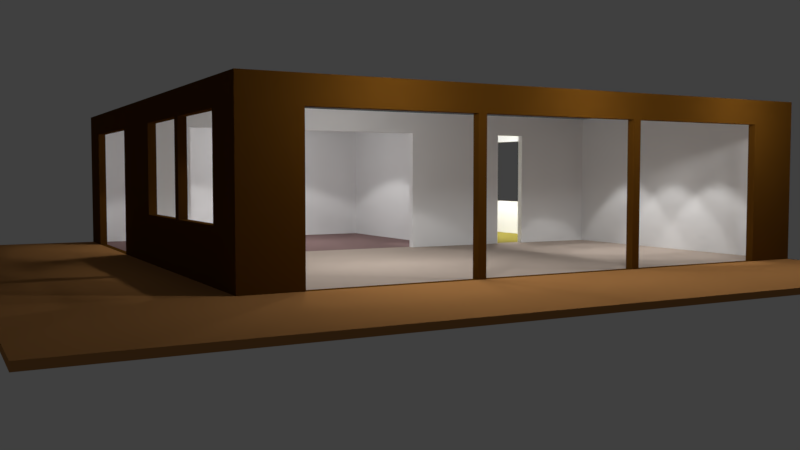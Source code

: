 # Source: house.blend  (saved by Blender 2.79.0; exported with 4.5.12 LTS)
import bpy
from mathutils import Matrix  # noqa: F401  (used for matrix-valued properties, if any)

bpy.ops.wm.read_factory_settings(use_empty=True)
scene = bpy.context.scene
scene.name = 'Scene'

# ---- collections
col_collection_1 = bpy.data.collections.new('Collection 1'); scene.collection.children.link(col_collection_1)

# ---- materials (node trees are filled in below, after node groups)
mat_sueloext = bpy.data.materials.new('SueloExt')
mat_sueloext.alpha_threshold = 0.0
mat_sueloext.use_transparent_shadow = False
mat_sueloext.diffuse_color = (0.4109, 0.1931, 0.06332, 1.0)
mat_sueloext.roughness = 0.5
mat_sueloext.specular_intensity = 0.04167
mat_fachada = bpy.data.materials.new('Fachada')
mat_fachada.alpha_threshold = 0.0
mat_fachada.use_transparent_shadow = False
mat_fachada.diffuse_color = (0.09084, 0.03572, 0.003894, 1.0)
mat_fachada.roughness = 0.5
mat_fachada.line_color = (0.0, 0.0, 0.0, 1.0)
mat_salon = bpy.data.materials.new('Salon')
mat_salon.alpha_threshold = 0.0
mat_salon.use_transparent_shadow = False
mat_salon.roughness = 0.5
mat_salon.specular_intensity = 0.0
mat_bodega = bpy.data.materials.new('Bodega')
mat_bodega.alpha_threshold = 0.0
mat_bodega.use_transparent_shadow = False
mat_bodega.roughness = 0.5
mat_cocina = bpy.data.materials.new('Cocina')
mat_cocina.alpha_threshold = 0.0
mat_cocina.use_transparent_shadow = False
mat_cocina.roughness = 0.5
mat_wc = bpy.data.materials.new('WC')
mat_wc.alpha_threshold = 0.0
mat_wc.use_transparent_shadow = False
mat_wc.roughness = 0.5
mat_suelosalon = bpy.data.materials.new('SueloSalon')
mat_suelosalon.alpha_threshold = 0.0
mat_suelosalon.use_transparent_shadow = False
mat_suelosalon.diffuse_color = (0.4292, 0.3542, 0.3005, 1.0)
mat_suelosalon.roughness = 0.5
mat_suelobodega = bpy.data.materials.new('SueloBodega')
mat_suelobodega.alpha_threshold = 0.0
mat_suelobodega.use_transparent_shadow = False
mat_suelobodega.diffuse_color = (0.233, 0.1543, 0.1493, 1.0)
mat_suelobodega.roughness = 0.5
mat_suelococina = bpy.data.materials.new('SueloCocina')
mat_suelococina.alpha_threshold = 0.0
mat_suelococina.use_transparent_shadow = False
mat_suelococina.diffuse_color = (0.3506, 0.2973, 0.06714, 1.0)
mat_suelococina.roughness = 0.5
mat_suelowc = bpy.data.materials.new('SueloWC')
mat_suelowc.alpha_threshold = 0.0
mat_suelowc.use_transparent_shadow = False
mat_suelowc.roughness = 0.5

# ---- material node trees

# ---- world
world_world = bpy.data.worlds.new('World'); scene.world = world_world
world_world.color = (0.05088, 0.05088, 0.05088)
world_world.use_sun_shadow = False
world_world.sun_shadow_jitter_overblur = 0.0
world_world.cycles.sampling_method = 'MANUAL'

# ---- cameras
cam_camera = bpy.data.cameras.new('Camera')
cam_camera.clip_end = 100.0
cam_camera.lens = 35.0
cam_camera.sensor_width = 32.0
cam_camera.sensor_height = 18.0
cam_camera.ortho_scale = 7.314
cam_camera.dof.focus_distance = 0.0
cam_camera.dof.aperture_fstop = 128.0

# ---- lights
light_point_002 = bpy.data.lights.new('Point.002', 'POINT')
light_point_002.transmission_factor = 0.0
light_point_002.energy = 100.0
light_point_002.shadow_buffer_clip_start = 0.5
light_point_002.shadow_soft_size = 0.1
light_point_002.shadow_maximum_resolution = 0.006
light_point_002.use_absolute_resolution = True
light_point_001 = bpy.data.lights.new('Point.001', 'POINT')
light_point_001.transmission_factor = 0.0
light_point_001.energy = 100.0
light_point_001.shadow_buffer_clip_start = 0.5
light_point_001.shadow_soft_size = 0.1
light_point_001.shadow_maximum_resolution = 0.006
light_point_001.use_absolute_resolution = True
light_point = bpy.data.lights.new('Point', 'POINT')
light_point.transmission_factor = 0.0
light_point.energy = 100.0
light_point.shadow_buffer_clip_start = 0.5
light_point.shadow_soft_size = 0.1
light_point.shadow_maximum_resolution = 0.006
light_point.use_absolute_resolution = True
light_lamp_013 = bpy.data.lights.new('Lamp.013', 'POINT')
light_lamp_013.transmission_factor = 0.0
light_lamp_013.cutoff_distance = 30.0
light_lamp_013.energy = 100.0
light_lamp_013.shadow_buffer_clip_start = 1.001
light_lamp_013.shadow_soft_size = 0.1
light_lamp_013.shadow_maximum_resolution = 0.006
light_lamp_013.use_absolute_resolution = True
light_lamp_012 = bpy.data.lights.new('Lamp.012', 'POINT')
light_lamp_012.transmission_factor = 0.0
light_lamp_012.cutoff_distance = 30.0
light_lamp_012.energy = 100.0
light_lamp_012.shadow_buffer_clip_start = 1.001
light_lamp_012.shadow_soft_size = 0.1
light_lamp_012.shadow_maximum_resolution = 0.006
light_lamp_012.use_absolute_resolution = True
light_lamp_011 = bpy.data.lights.new('Lamp.011', 'POINT')
light_lamp_011.transmission_factor = 0.0
light_lamp_011.cutoff_distance = 30.0
light_lamp_011.energy = 100.0
light_lamp_011.shadow_buffer_clip_start = 1.001
light_lamp_011.shadow_soft_size = 0.1
light_lamp_011.shadow_maximum_resolution = 0.006
light_lamp_011.use_absolute_resolution = True
light_lamp_010 = bpy.data.lights.new('Lamp.010', 'SPOT')
light_lamp_010.transmission_factor = 0.0
light_lamp_010.cutoff_distance = 30.0
light_lamp_010.energy = 100.0
light_lamp_010.shadow_buffer_clip_start = 1.001
light_lamp_010.shadow_soft_size = 0.1
light_lamp_010.shadow_maximum_resolution = 0.006
light_lamp_010.use_absolute_resolution = True
light_lamp_010.spot_size = 1.309
light_lamp_009 = bpy.data.lights.new('Lamp.009', 'SPOT')
light_lamp_009.transmission_factor = 0.0
light_lamp_009.cutoff_distance = 30.0
light_lamp_009.energy = 100.0
light_lamp_009.shadow_buffer_clip_start = 1.001
light_lamp_009.shadow_soft_size = 0.1
light_lamp_009.shadow_maximum_resolution = 0.006
light_lamp_009.use_absolute_resolution = True
light_lamp_009.spot_size = 2.094
light_lamp_008 = bpy.data.lights.new('Lamp.008', 'SPOT')
light_lamp_008.transmission_factor = 0.0
light_lamp_008.cutoff_distance = 30.0
light_lamp_008.energy = 100.0
light_lamp_008.shadow_buffer_clip_start = 1.001
light_lamp_008.shadow_soft_size = 0.1
light_lamp_008.shadow_maximum_resolution = 0.006
light_lamp_008.use_absolute_resolution = True
light_lamp_008.spot_size = 2.094
light_lamp_007 = bpy.data.lights.new('Lamp.007', 'SPOT')
light_lamp_007.transmission_factor = 0.0
light_lamp_007.cutoff_distance = 30.0
light_lamp_007.energy = 100.0
light_lamp_007.shadow_buffer_clip_start = 1.001
light_lamp_007.shadow_soft_size = 0.1
light_lamp_007.shadow_maximum_resolution = 0.006
light_lamp_007.use_absolute_resolution = True
light_lamp_007.spot_size = 2.094
light_lamp_006 = bpy.data.lights.new('Lamp.006', 'SPOT')
light_lamp_006.transmission_factor = 0.0
light_lamp_006.cutoff_distance = 30.0
light_lamp_006.energy = 100.0
light_lamp_006.shadow_buffer_clip_start = 1.001
light_lamp_006.shadow_soft_size = 0.1
light_lamp_006.shadow_maximum_resolution = 0.006
light_lamp_006.use_absolute_resolution = True
light_lamp_006.spot_size = 2.094
light_lamp_005 = bpy.data.lights.new('Lamp.005', 'SPOT')
light_lamp_005.transmission_factor = 0.0
light_lamp_005.cutoff_distance = 30.0
light_lamp_005.energy = 100.0
light_lamp_005.shadow_buffer_clip_start = 1.001
light_lamp_005.shadow_soft_size = 0.1
light_lamp_005.shadow_maximum_resolution = 0.006
light_lamp_005.use_absolute_resolution = True
light_lamp_005.spot_size = 2.094
light_lamp_004 = bpy.data.lights.new('Lamp.004', 'SPOT')
light_lamp_004.transmission_factor = 0.0
light_lamp_004.cutoff_distance = 30.0
light_lamp_004.energy = 100.0
light_lamp_004.shadow_buffer_clip_start = 1.001
light_lamp_004.shadow_soft_size = 0.1
light_lamp_004.shadow_maximum_resolution = 0.006
light_lamp_004.use_absolute_resolution = True
light_lamp_004.spot_size = 1.309
light_lamp_003 = bpy.data.lights.new('Lamp.003', 'SPOT')
light_lamp_003.transmission_factor = 0.0
light_lamp_003.cutoff_distance = 30.0
light_lamp_003.energy = 100.0
light_lamp_003.shadow_buffer_clip_start = 1.001
light_lamp_003.shadow_soft_size = 0.1
light_lamp_003.shadow_maximum_resolution = 0.006
light_lamp_003.use_absolute_resolution = True
light_lamp_003.spot_size = 1.309
light_lamp_002 = bpy.data.lights.new('Lamp.002', 'SPOT')
light_lamp_002.transmission_factor = 0.0
light_lamp_002.cutoff_distance = 30.0
light_lamp_002.energy = 100.0
light_lamp_002.shadow_buffer_clip_start = 1.001
light_lamp_002.shadow_soft_size = 0.1
light_lamp_002.shadow_maximum_resolution = 0.006
light_lamp_002.use_absolute_resolution = True
light_lamp_002.spot_size = 1.309
light_lamp_001 = bpy.data.lights.new('Lamp.001', 'SPOT')
light_lamp_001.transmission_factor = 0.0
light_lamp_001.cutoff_distance = 30.0
light_lamp_001.energy = 100.0
light_lamp_001.shadow_buffer_clip_start = 1.001
light_lamp_001.shadow_soft_size = 0.1
light_lamp_001.shadow_maximum_resolution = 0.006
light_lamp_001.use_absolute_resolution = True
light_lamp_001.spot_size = 2.094
light_lamp = bpy.data.lights.new('Lamp', 'SPOT')
light_lamp.transmission_factor = 0.0
light_lamp.cutoff_distance = 30.0
light_lamp.energy = 100.0
light_lamp.shadow_buffer_clip_start = 1.001
light_lamp.shadow_soft_size = 0.1
light_lamp.shadow_maximum_resolution = 0.006
light_lamp.use_absolute_resolution = True
light_lamp.spot_size = 2.094

# ---- meshes
me_plane = bpy.data.meshes.new('Plane')
me_plane.from_pydata([(-7.0, -7.0, 0.0), (7.0, -7.0, 0.0), (-7.0, 7.0, 0.0), (7.0, 7.0, 0.0), (-7.0, 7.0, 0.1), (-7.0, -7.0, 0.1), (7.0, -7.0, 0.1), (7.0, 7.0, 0.1), (-7.0, 6.0, 0.0), (-7.0, 5.0, 0.0), (-7.0, 4.2, 0.0), (-7.0, 3.0, 0.0), (-7.0, 2.0, 0.0), (-7.0, 1.0, 0.0), (-7.0, 0.0, 0.0), (-7.0, -1.0, 0.0), (-7.0, -2.0, 0.0), (-7.0, -3.0, 0.0), (-7.0, -4.0, 0.0), (-7.0, -5.0, 0.0), (-7.0, -6.0, 0.0), (7.0, -6.0, 0.0), (7.0, -5.0, 0.0), (7.0, -4.0, 0.0), (7.0, -3.0, 0.0), (7.0, -2.0, 0.0), (7.0, -1.0, 0.0), (7.0, 0.0, 0.0), (7.0, 1.0, 0.0), (7.0, 2.0, 0.0), (7.0, 3.0, 0.0), (7.0, 4.2, 0.0), (7.0, 5.0, 0.0), (7.0, 6.0, 0.0), (-7.0, 6.0, 0.1), (-7.0, 5.0, 0.1), (-7.0, 4.2, 0.1), (-7.0, 3.0, 0.1), (-7.0, 2.0, 0.1), (-7.0, 1.0, 0.1), (-7.0, 0.0, 0.1), (-7.0, -1.0, 0.1), (-7.0, -2.0, 0.1), (-7.0, -3.0, 0.1), (-7.0, -4.0, 0.1), (-7.0, -5.0, 0.1), (-7.0, -6.0, 0.1), (7.0, -6.0, 0.1), (7.0, -5.0, 0.1), (7.0, -4.0, 0.1), (7.0, -3.0, 0.1), (7.0, -2.0, 0.1), (7.0, -1.0, 0.1), (7.0, 0.0, 0.1), (7.0, 1.0, 0.1), (7.0, 2.0, 0.1), (7.0, 3.0, 0.1), (7.0, 4.2, 0.1), (7.0, 5.0, 0.1), (7.0, 6.0, 0.1), (-6.0, -7.0, 0.0), (-5.0, -7.0, 0.0), (-4.0, -7.0, 0.0), (-3.0, -7.0, 0.0), (-2.0, -7.0, 0.0), (-1.0, -7.0, 0.0), (0.0, -7.0, 0.0), (1.0, -7.0, 0.0), (2.0, -7.0, 0.0), (3.0, -7.0, 0.0), (4.0, -7.0, 0.0), (5.0, -7.0, 0.0), (6.0, -7.0, 0.0), (6.0, 7.0, 0.0), (5.0, 7.0, 0.0), (4.0, 7.0, 0.0), (3.0, 7.0, 0.0), (2.0, 7.0, 0.0), (1.0, 7.0, 0.0), (0.0, 7.0, 0.0), (-1.0, 7.0, 0.0), (-2.0, 7.0, 0.0), (-3.0, 7.0, 0.0), (-4.0, 7.0, 0.0), (-5.0, 7.0, 0.0), (-6.0, 7.0, 0.0), (-6.0, -7.0, 0.1), (-5.0, -7.0, 0.1), (-4.0, -7.0, 0.1), (-3.0, -7.0, 0.1), (-2.0, -7.0, 0.1), (-1.0, -7.0, 0.1), (0.0, -7.0, 0.1), (1.0, -7.0, 0.1), (2.0, -7.0, 0.1), (3.0, -7.0, 0.1), (4.0, -7.0, 0.1), (5.0, -7.0, 0.1), (6.0, -7.0, 0.1), (6.0, 7.0, 0.1), (5.0, 7.0, 0.1), (4.0, 7.0, 0.1), (3.0, 7.0, 0.1), (2.0, 7.0, 0.1), (1.0, 7.0, 0.1), (0.0, 7.0, 0.1), (-1.0, 7.0, 0.1), (-2.0, 7.0, 0.1), (-3.0, 7.0, 0.1), (-4.0, 7.0, 0.1), (-5.0, 7.0, 0.1), (-6.0, 7.0, 0.1), (6.0, -6.0, 0.1), (5.0, -6.0, 0.1), (4.0, -6.0, 0.1), (3.0, -6.0, 0.1), (2.0, -6.0, 0.1), (1.0, -6.0, 0.1), (0.0, -6.0, 0.1), (-1.0, -6.0, 0.1), (-2.0, -6.0, 0.1), (-3.0, -6.0, 0.1), (-4.0, -6.0, 0.1), (-5.0, -6.0, 0.1), (-6.0, -6.0, 0.1), (6.0, -5.0, 0.1), (5.0, -5.0, 0.1), (4.0, -5.0, 0.1), (3.0, -5.0, 0.1), (2.0, -5.0, 0.1), (1.0, -5.0, 0.1), (0.0, -5.0, 0.1), (-1.0, -5.0, 0.1), (-2.0, -5.0, 0.1), (-3.0, -5.0, 0.1), (-4.0, -5.0, 0.1), (-5.0, -5.0, 0.1), (-6.0, -5.0, 0.1), (6.0, -4.0, 0.1), (5.0, -4.0, 0.1), (4.0, -4.0, 0.1), (3.0, -4.0, 0.1), (2.0, -4.0, 0.1), (1.0, -4.0, 0.1), (0.0, -4.0, 0.1), (-1.0, -4.0, 0.1), (-2.0, -4.0, 0.1), (-3.0, -4.0, 0.1), (-4.0, -4.0, 0.1), (-5.0, -4.0, 0.1), (-6.0, -4.0, 0.1), (6.0, -3.0, 0.1), (5.0, -3.0, 0.1), (4.0, -3.0, 0.1), (3.0, -3.0, 0.1), (2.0, -3.0, 0.1), (1.0, -3.0, 0.1), (0.0, -3.0, 0.1), (-1.0, -3.0, 0.1), (-2.0, -3.0, 0.1), (-3.0, -3.0, 0.1), (-4.0, -3.0, 0.1), (-5.0, -3.0, 0.1), (-6.0, -3.0, 0.1), (6.0, -2.0, 0.1), (5.0, -2.0, 0.1), (4.0, -2.0, 0.1), (3.0, -2.0, 0.1), (2.0, -2.0, 0.1), (1.0, -2.0, 0.1), (0.0, -2.0, 0.1), (-1.0, -2.0, 0.1), (-2.0, -2.0, 0.1), (-3.0, -2.0, 0.1), (-4.0, -2.0, 0.1), (-5.0, -2.0, 0.1), (-6.0, -2.0, 0.1), (6.0, -1.0, 0.1), (5.0, -1.0, 0.1), (4.0, -1.0, 0.1), (3.0, -1.0, 0.1), (2.0, -1.0, 0.1), (1.0, -1.0, 0.1), (0.0, -1.0, 0.1), (-1.0, -1.0, 0.1), (-2.0, -1.0, 0.1), (-3.0, -1.0, 0.1), (-4.0, -1.0, 0.1), (-5.0, -1.0, 0.1), (-6.0, -1.0, 0.1), (6.0, 0.0, 0.1), (5.0, 0.0, 0.1), (4.0, 0.0, 0.1), (3.0, 0.0, 0.1), (2.0, 0.0, 0.1), (1.0, 0.0, 0.1), (0.0, 0.0, 0.1), (-1.0, 0.0, 0.1), (-2.0, 0.0, 0.1), (-3.0, 0.0, 0.1), (-4.0, 0.0, 0.1), (-5.0, 0.0, 0.1), (-6.0, 0.0, 0.1), (6.0, 1.0, 0.1), (5.0, 1.0, 0.1), (4.0, 1.0, 0.1), (3.0, 1.0, 0.1), (2.0, 1.0, 0.1), (1.0, 1.0, 0.1), (0.0, 1.0, 0.1), (-1.0, 1.0, 0.1), (-2.0, 1.0, 0.1), (-3.0, 1.0, 0.1), (-4.0, 1.0, 0.1), (-5.0, 1.0, 0.1), (-6.0, 1.0, 0.1), (6.0, 2.0, 0.1), (5.0, 2.0, 0.1), (4.0, 2.0, 0.1), (3.0, 2.0, 0.1), (2.0, 2.0, 0.1), (1.0, 2.0, 0.1), (0.0, 2.0, 0.1), (-1.0, 2.0, 0.1), (-2.0, 2.0, 0.1), (-3.0, 2.0, 0.1), (-4.0, 2.0, 0.1), (-5.0, 2.0, 0.1), (-6.0, 2.0, 0.1), (6.0, 3.0, 0.1), (5.0, 3.0, 0.1), (4.0, 3.0, 0.1), (3.0, 3.0, 0.1), (2.0, 3.0, 0.1), (1.0, 3.0, 0.1), (0.0, 3.0, 0.1), (-1.0, 3.0, 0.1), (-2.0, 3.0, 0.1), (-3.0, 3.0, 0.1), (-4.0, 3.0, 0.1), (-5.0, 3.0, 0.1), (-6.0, 3.0, 0.1), (6.0, 4.2, 0.1), (5.0, 4.2, 0.1), (4.0, 4.2, 0.1), (3.0, 4.2, 0.1), (2.0, 4.2, 0.1), (1.0, 4.2, 0.1), (0.0, 4.2, 0.1), (-1.0, 4.2, 0.1), (-2.0, 4.2, 0.1), (-3.0, 4.2, 0.1), (-4.0, 4.2, 0.1), (-5.0, 4.2, 0.1), (-6.0, 4.2, 0.1), (6.0, 5.0, 0.1), (5.0, 5.0, 0.1), (4.0, 5.0, 0.1), (3.0, 5.0, 0.1), (2.0, 5.0, 0.1), (1.0, 5.0, 0.1), (0.0, 5.0, 0.1), (-1.0, 5.0, 0.1), (-2.0, 5.0, 0.1), (-3.0, 5.0, 0.1), (-4.0, 5.0, 0.1), (-5.0, 5.0, 0.1), (-6.0, 5.0, 0.1), (6.0, 6.0, 0.1), (5.0, 6.0, 0.1), (4.0, 6.0, 0.1), (3.0, 6.0, 0.1), (2.0, 6.0, 0.1), (1.0, 6.0, 0.1), (0.0, 6.0, 0.1), (-1.0, 6.0, 0.1), (-2.0, 6.0, 0.1), (-3.0, 6.0, 0.1), (-4.0, 6.0, 0.1), (-5.0, 6.0, 0.1), (-6.0, 6.0, 0.1), (-6.0, -6.0, 0.0), (-5.0, -6.0, 0.0), (-4.0, -6.0, 0.0), (-3.0, -6.0, 0.0), (-2.0, -6.0, 0.0), (-1.0, -6.0, 0.0), (0.0, -6.0, 0.0), (1.0, -6.0, 0.0), (2.0, -6.0, 0.0), (3.0, -6.0, 0.0), (4.0, -6.0, 0.0), (5.0, -6.0, 0.0), (6.0, -6.0, 0.0), (-6.0, -5.0, 0.0), (-5.0, -5.0, 0.0), (-4.0, -5.0, 0.0), (-3.0, -5.0, 0.0), (-2.0, -5.0, 0.0), (-1.0, -5.0, 0.0), (0.0, -5.0, 0.0), (1.0, -5.0, 0.0), (2.0, -5.0, 0.0), (3.0, -5.0, 0.0), (4.0, -5.0, 0.0), (5.0, -5.0, 0.0), (6.0, -5.0, 0.0), (-6.0, -4.0, 0.0), (-5.0, -4.0, 0.0), (-4.0, -4.0, 0.0), (-3.0, -4.0, 0.0), (-2.0, -4.0, 0.0), (-1.0, -4.0, 0.0), (0.0, -4.0, 0.0), (1.0, -4.0, 0.0), (2.0, -4.0, 0.0), (3.0, -4.0, 0.0), (4.0, -4.0, 0.0), (5.0, -4.0, 0.0), (6.0, -4.0, 0.0), (-6.0, -3.0, 0.0), (-5.0, -3.0, 0.0), (-4.0, -3.0, 0.0), (-3.0, -3.0, 0.0), (-2.0, -3.0, 0.0), (-1.0, -3.0, 0.0), (0.0, -3.0, 0.0), (1.0, -3.0, 0.0), (2.0, -3.0, 0.0), (3.0, -3.0, 0.0), (4.0, -3.0, 0.0), (5.0, -3.0, 0.0), (6.0, -3.0, 0.0), (-6.0, -2.0, 0.0), (-5.0, -2.0, 0.0), (-4.0, -2.0, 0.0), (-3.0, -2.0, 0.0), (-2.0, -2.0, 0.0), (-1.0, -2.0, 0.0), (0.0, -2.0, 0.0), (1.0, -2.0, 0.0), (2.0, -2.0, 0.0), (3.0, -2.0, 0.0), (4.0, -2.0, 0.0), (5.0, -2.0, 0.0), (6.0, -2.0, 0.0), (-6.0, -1.0, 0.0), (-5.0, -1.0, 0.0), (-4.0, -1.0, 0.0), (-3.0, -1.0, 0.0), (-2.0, -1.0, 0.0), (-1.0, -1.0, 0.0), (0.0, -1.0, 0.0), (1.0, -1.0, 0.0), (2.0, -1.0, 0.0), (3.0, -1.0, 0.0), (4.0, -1.0, 0.0), (5.0, -1.0, 0.0), (6.0, -1.0, 0.0), (-6.0, 0.0, 0.0), (-5.0, 0.0, 0.0), (-4.0, 0.0, 0.0), (-3.0, 0.0, 0.0), (-2.0, 0.0, 0.0), (-1.0, 0.0, 0.0), (0.0, 0.0, 0.0), (1.0, 0.0, 0.0), (2.0, 0.0, 0.0), (3.0, 0.0, 0.0), (4.0, 0.0, 0.0), (5.0, 0.0, 0.0), (6.0, 0.0, 0.0), (-6.0, 1.0, 0.0), (-5.0, 1.0, 0.0), (-4.0, 1.0, 0.0), (-3.0, 1.0, 0.0), (-2.0, 1.0, 0.0), (-1.0, 1.0, 0.0), (0.0, 1.0, 0.0), (1.0, 1.0, 0.0), (2.0, 1.0, 0.0), (3.0, 1.0, 0.0), (4.0, 1.0, 0.0), (5.0, 1.0, 0.0), (6.0, 1.0, 0.0), (-6.0, 2.0, 0.0), (-5.0, 2.0, 0.0), (-4.0, 2.0, 0.0), (-3.0, 2.0, 0.0), (-2.0, 2.0, 0.0), (-1.0, 2.0, 0.0), (0.0, 2.0, 0.0), (1.0, 2.0, 0.0), (2.0, 2.0, 0.0), (3.0, 2.0, 0.0), (4.0, 2.0, 0.0), (5.0, 2.0, 0.0), (6.0, 2.0, 0.0), (-6.0, 3.0, 0.0), (-5.0, 3.0, 0.0), (-4.0, 3.0, 0.0), (-3.0, 3.0, 0.0), (-2.0, 3.0, 0.0), (-1.0, 3.0, 0.0), (0.0, 3.0, 0.0), (1.0, 3.0, 0.0), (2.0, 3.0, 0.0), (3.0, 3.0, 0.0), (4.0, 3.0, 0.0), (5.0, 3.0, 0.0), (6.0, 3.0, 0.0), (-6.0, 4.2, 0.0), (-5.0, 4.2, 0.0), (-4.0, 4.2, 0.0), (-3.0, 4.2, 0.0), (-2.0, 4.2, 0.0), (-1.0, 4.2, 0.0), (0.0, 4.2, 0.0), (1.0, 4.2, 0.0), (2.0, 4.2, 0.0), (3.0, 4.2, 0.0), (4.0, 4.2, 0.0), (5.0, 4.2, 0.0), (6.0, 4.2, 0.0), (-6.0, 5.0, 0.0), (-5.0, 5.0, 0.0), (-4.0, 5.0, 0.0), (-3.0, 5.0, 0.0), (-2.0, 5.0, 0.0), (-1.0, 5.0, 0.0), (0.0, 5.0, 0.0), (1.0, 5.0, 0.0), (2.0, 5.0, 0.0), (3.0, 5.0, 0.0), (4.0, 5.0, 0.0), (5.0, 5.0, 0.0), (6.0, 5.0, 0.0), (-6.0, 6.0, 0.0), (-5.0, 6.0, 0.0), (-4.0, 6.0, 0.0), (-3.0, 6.0, 0.0), (-2.0, 6.0, 0.0), (-1.0, 6.0, 0.0), (0.0, 6.0, 0.0), (1.0, 6.0, 0.0), (2.0, 6.0, 0.0), (3.0, 6.0, 0.0), (4.0, 6.0, 0.0), (5.0, 6.0, 0.0), (6.0, 6.0, 0.0), (-7.0, -3.85, 0.0), (7.0, -3.85, 0.0), (-7.0, -3.85, 0.1), (7.0, -3.85, 0.1), (-6.0, -3.85, 0.0), (-5.0, -3.85, 0.0), (-4.0, -3.85, 0.0), (-3.0, -3.85, 0.0), (-2.0, -3.85, 0.0), (-1.0, -3.85, 0.0), (0.0, -3.85, 0.0), (1.0, -3.85, 0.0), (2.0, -3.85, 0.0), (3.0, -3.85, 0.0), (4.0, -3.85, 0.0), (5.0, -3.85, 0.0), (6.0, -3.85, 0.0), (-6.0, -3.85, 0.1), (-5.0, -3.85, 0.1), (-4.0, -3.85, 0.1), (-3.0, -3.85, 0.1), (-2.0, -3.85, 0.1), (-1.0, -3.85, 0.1), (0.0, -3.85, 0.1), (1.0, -3.85, 0.1), (2.0, -3.85, 0.1), (3.0, -3.85, 0.1), (4.0, -3.85, 0.1), (5.0, -3.85, 0.1), (6.0, -3.85, 0.1), (3.85, -7.0, 0.0), (3.85, 7.0, 0.0), (3.85, -7.0, 0.1), (3.85, 7.0, 0.1), (3.85, -6.0, 0.1), (3.85, -5.0, 0.1), (3.85, -4.0, 0.1), (3.85, -3.0, 0.1), (3.85, -2.0, 0.1), (3.85, -1.0, 0.1), (3.85, 0.0, 0.1), (3.85, 1.0, 0.1), (3.85, 2.0, 0.1), (3.85, 3.0, 0.1), (3.85, 4.2, 0.1), (3.85, 5.0, 0.1), (3.85, 6.0, 0.1), (3.85, -6.0, 0.0), (3.85, -5.0, 0.0), (3.85, -4.0, 0.0), (3.85, -3.0, 0.0), (3.85, -2.0, 0.0), (3.85, -1.0, 0.0), (3.85, 0.0, 0.0), (3.85, 1.0, 0.0), (3.85, 2.0, 0.0), (3.85, 3.0, 0.0), (3.85, 4.2, 0.0), (3.85, 5.0, 0.0), (3.85, 6.0, 0.0), (3.85, -3.85, 0.1), (3.85, -3.85, 0.0), (7.0, 6.85, 0.0), (7.0, 6.85, 0.1), (-7.0, 6.85, 0.0), (-7.0, 6.85, 0.1), (-6.0, 6.85, 0.1), (-5.0, 6.85, 0.1), (-4.0, 6.85, 0.1), (-3.0, 6.85, 0.1), (-2.0, 6.85, 0.1), (-1.0, 6.85, 0.1), (0.0, 6.85, 0.1), (1.0, 6.85, 0.1), (2.0, 6.85, 0.1), (3.0, 6.85, 0.1), (4.0, 6.85, 0.1), (5.0, 6.85, 0.1), (6.0, 6.85, 0.1), (-6.0, 6.85, 0.0), (-5.0, 6.85, 0.0), (-4.0, 6.85, 0.0), (-3.0, 6.85, 0.0), (-2.0, 6.85, 0.0), (-1.0, 6.85, 0.0), (0.0, 6.85, 0.0), (1.0, 6.85, 0.0), (2.0, 6.85, 0.0), (3.0, 6.85, 0.0), (4.0, 6.85, 0.0), (5.0, 6.85, 0.0), (6.0, 6.85, 0.0), (3.85, 6.85, 0.0), (3.85, 6.85, 0.1), (-6.85, 7.0, 0.0), (-6.85, 7.0, 0.1), (-6.85, -6.0, 0.1), (-6.85, -5.0, 0.1), (-6.85, -4.0, 0.1), (-6.85, -3.0, 0.1), (-6.85, -2.0, 0.1), (-6.85, -1.0, 0.1), (-6.85, 0.0, 0.1), (-6.85, 1.0, 0.1), (-6.85, 2.0, 0.1), (-6.85, 3.0, 0.1), (-6.85, 4.2, 0.1), (-6.85, 5.0, 0.1), (-6.85, 6.0, 0.1), (-6.85, -7.0, 0.0), (-6.85, -7.0, 0.1), (-6.85, -6.0, 0.0), (-6.85, -5.0, 0.0), (-6.85, -4.0, 0.0), (-6.85, -3.0, 0.0), (-6.85, -2.0, 0.0), (-6.85, -1.0, 0.0), (-6.85, 0.0, 0.0), (-6.85, 1.0, 0.0), (-6.85, 2.0, 0.0), (-6.85, 3.0, 0.0), (-6.85, 4.2, 0.0), (-6.85, 5.0, 0.0), (-6.85, 6.0, 0.0), (-6.85, -3.85, 0.1), (-6.85, -3.85, 0.0), (-6.85, 6.85, 0.0), (-6.85, 6.85, 0.1), (-1.85, -7.0, 0.0), (-1.85, 7.0, 0.0), (-1.85, -7.0, 0.1), (-1.85, 7.0, 0.1), (-1.85, -6.0, 0.1), (-1.85, -5.0, 0.1), (-1.85, -4.0, 0.1), (-1.85, -3.0, 0.1), (-1.85, -2.0, 0.1), (-1.85, -1.0, 0.1), (-1.85, 0.0, 0.1), (-1.85, 1.0, 0.1), (-1.85, 2.0, 0.1), (-1.85, 3.0, 0.1), (-1.85, 4.2, 0.1), (-1.85, 5.0, 0.1), (-1.85, 6.0, 0.1), (-1.85, -6.0, 0.0), (-1.85, -5.0, 0.0), (-1.85, -4.0, 0.0), (-1.85, -3.0, 0.0), (-1.85, -2.0, 0.0), (-1.85, -1.0, 0.0), (-1.85, 0.0, 0.0), (-1.85, 1.0, 0.0), (-1.85, 2.0, 0.0), (-1.85, 3.0, 0.0), (-1.85, 4.2, 0.0), (-1.85, 5.0, 0.0), (-1.85, 6.0, 0.0), (-1.85, -3.85, 0.1), (-1.85, -3.85, 0.0), (-1.85, 6.85, 0.0), (-1.85, 6.85, 0.1), (-7.0, 3.15, 0.0), (7.0, 3.15, 0.0), (-7.0, 3.15, 0.1), (7.0, 3.15, 0.1), (-6.0, 3.15, 0.0), (-5.0, 3.15, 0.0), (-4.0, 3.15, 0.0), (-3.0, 3.15, 0.0), (-2.0, 3.15, 0.0), (-1.0, 3.15, 0.0), (0.0, 3.15, 0.0), (1.0, 3.15, 0.0), (2.0, 3.15, 0.0), (3.0, 3.15, 0.0), (4.0, 3.15, 0.0), (5.0, 3.15, 0.0), (6.0, 3.15, 0.0), (-6.0, 3.15, 0.1), (-5.0, 3.15, 0.1), (-4.0, 3.15, 0.1), (-3.0, 3.15, 0.1), (-2.0, 3.15, 0.1), (-1.0, 3.15, 0.1), (0.0, 3.15, 0.1), (1.0, 3.15, 0.1), (2.0, 3.15, 0.1), (3.0, 3.15, 0.1), (4.0, 3.15, 0.1), (5.0, 3.15, 0.1), (6.0, 3.15, 0.1), (3.85, 3.15, 0.1), (3.85, 3.15, 0.0), (-6.85, 3.15, 0.1), (-6.85, 3.15, 0.0), (-1.85, 3.15, 0.1), (-1.85, 3.15, 0.0), (-3.1, -7.0, 0.0), (-3.1, 7.0, 0.0), (-3.1, -7.0, 0.1), (-3.1, 7.0, 0.1), (-3.1, -6.0, 0.1), (-3.1, -5.0, 0.1), (-3.1, -4.0, 0.1), (-3.1, -3.0, 0.1), (-3.1, -2.0, 0.1), (-3.1, -1.0, 0.1), (-3.1, 0.0, 0.1), (-3.1, 1.0, 0.1), (-3.1, 2.0, 0.1), (-3.1, 3.0, 0.1), (-3.1, 4.2, 0.1), (-3.1, 5.0, 0.1), (-3.1, 6.0, 0.1), (-3.1, -6.0, 0.0), (-3.1, -5.0, 0.0), (-3.1, -4.0, 0.0), (-3.1, -3.0, 0.0), (-3.1, -2.0, 0.0), (-3.1, -1.0, 0.0), (-3.1, 0.0, 0.0), (-3.1, 1.0, 0.0), (-3.1, 2.0, 0.0), (-3.1, 3.0, 0.0), (-3.1, 4.2, 0.0), (-3.1, 5.0, 0.0), (-3.1, 6.0, 0.0), (-3.1, -3.85, 0.1), (-3.1, -3.85, 0.0), (-3.1, 6.85, 0.0), (-3.1, 6.85, 0.1), (-3.1, 3.15, 0.1), (-3.1, 3.15, 0.0), (-7.0, 4.3, 0.0), (7.0, 4.3, 0.0), (-7.0, 4.3, 0.1), (7.0, 4.3, 0.1), (-6.0, 4.3, 0.0), (-5.0, 4.3, 0.0), (-4.0, 4.3, 0.0), (-3.0, 4.3, 0.0), (-2.0, 4.3, 0.0), (-1.0, 4.3, 0.0), (0.0, 4.3, 0.0), (1.0, 4.3, 0.0), (2.0, 4.3, 0.0), (3.0, 4.3, 0.0), (4.0, 4.3, 0.0), (5.0, 4.3, 0.0), (6.0, 4.3, 0.0), (-6.0, 4.3, 0.1), (-5.0, 4.3, 0.1), (-4.0, 4.3, 0.1), (-3.0, 4.3, 0.1), (-2.0, 4.3, 0.1), (-1.0, 4.3, 0.1), (0.0, 4.3, 0.1), (1.0, 4.3, 0.1), (2.0, 4.3, 0.1), (3.0, 4.3, 0.1), (4.0, 4.3, 0.1), (5.0, 4.3, 0.1), (6.0, 4.3, 0.1), (3.85, 4.3, 0.1), (3.85, 4.3, 0.0), (-6.85, 4.3, 0.1), (-6.85, 4.3, 0.0), (-1.85, 4.3, 0.1), (-1.85, 4.3, 0.0), (-3.1, 4.3, 0.1), (-3.1, 4.3, 0.0), (-6.85, 7.0, 3.1), (-7.0, 7.0, 3.1), (-7.0, 6.85, 3.1), (-7.0, 6.0, 3.1), (-7.0, 5.0, 3.1), (-7.0, 4.3, 3.1), (-7.0, 4.2, 3.1), (-7.0, 3.15, 3.1), (-7.0, 3.0, 3.1), (-7.0, 2.0, 3.1), (-7.0, 1.0, 3.1), (-7.0, 0.0, 3.1), (-7.0, -1.0, 3.1), (-7.0, -2.0, 3.1), (-7.0, -3.0, 3.1), (-7.0, -3.85, 3.1), (-7.0, -4.0, 3.1), (-6.85, -4.0, 3.1), (-6.85, -3.0, 3.1), (-6.85, -2.0, 3.1), (-6.85, -1.0, 3.1), (-6.85, 0.0, 3.1), (-6.85, 1.0, 3.1), (-6.85, 2.0, 3.1), (-6.85, 3.0, 3.1), (-6.85, 4.2, 3.1), (-6.85, 5.0, 3.1), (-6.85, 6.0, 3.1), (3.85, 7.0, 3.1), (3.0, 7.0, 3.1), (2.0, 7.0, 3.1), (1.0, 7.0, 3.1), (0.0, 7.0, 3.1), (-1.0, 7.0, 3.1), (-1.85, 7.0, 3.1), (-2.0, 7.0, 3.1), (-3.0, 7.0, 3.1), (-3.1, 7.0, 3.1), (-4.0, 7.0, 3.1), (-5.0, 7.0, 3.1), (-6.0, 7.0, 3.1), (3.85, -4.0, 3.1), (3.0, -4.0, 3.1), (2.0, -4.0, 3.1), (1.0, -4.0, 3.1), (0.0, -4.0, 3.1), (-1.0, -4.0, 3.1), (-1.85, -4.0, 3.1), (-2.0, -4.0, 3.1), (-3.0, -4.0, 3.1), (-3.1, -4.0, 3.1), (-4.0, -4.0, 3.1), (-5.0, -4.0, 3.1), (-6.0, -4.0, 3.1), (-1.85, -3.0, 3.1), (-2.0, -3.0, 3.1), (-1.85, -2.0, 3.1), (-2.0, -2.0, 3.1), (-1.85, -1.0, 3.1), (-2.0, -1.0, 3.1), (-1.85, 0.0, 3.1), (-2.0, 0.0, 3.1), (-1.85, 1.0, 3.1), (-2.0, 1.0, 3.1), (-1.85, 2.0, 3.1), (-2.0, 2.0, 3.1), (-1.85, 3.0, 3.1), (-2.0, 3.0, 3.1), (-3.0, 3.0, 3.1), (-3.1, 3.0, 3.1), (-4.0, 3.0, 3.1), (-5.0, 3.0, 3.1), (-6.0, 3.0, 3.1), (-1.85, 4.2, 3.1), (-2.0, 4.2, 3.1), (-3.0, 4.2, 3.1), (-1.85, 5.0, 3.1), (-2.0, 5.0, 3.1), (-1.85, 6.0, 3.1), (-2.0, 6.0, 3.1), (4.0, 5.0, 3.1), (4.0, 6.0, 3.1), (-2.0, 4.3, 3.1), (4.0, 4.1, 3.1), (-3.0, 3.15, 3.1), (-2.0, 3.15, 3.1), (4.0, 3.15, 3.1), (4.0, 4.0, 3.1), (4.0, 2.0, 3.1), (4.0, 3.0, 3.1), (4.0, 1.0, 3.1), (4.0, 0.0, 3.1), (4.0, -1.0, 3.1), (4.0, -2.0, 3.1), (4.0, -3.0, 3.1), (-2.0, -3.85, 3.1), (4.0, -3.85, 3.1), (-6.0, 6.85, 3.1), (-5.0, 6.85, 3.1), (-4.0, 6.85, 3.1), (-3.0, 6.85, 3.1), (-2.0, 6.85, 3.1), (-1.0, 6.85, 3.1), (0.0, 6.85, 3.1), (1.0, 6.85, 3.1), (2.0, 6.85, 3.1), (3.0, 6.85, 3.1), (4.0, 6.85, 3.1), (4.0, 7.0, 3.1), (-6.0, -3.85, 3.1), (-5.0, -3.85, 3.1), (-4.0, -3.85, 3.1), (-3.0, -3.85, 3.1), (-1.0, -3.85, 3.1), (0.0, -3.85, 3.1), (1.0, -3.85, 3.1), (2.0, -3.85, 3.1), (3.0, -3.85, 3.1), (4.0, -4.0, 3.1), (3.85, -3.85, 3.1), (-1.85, -3.85, 3.1), (-3.1, -3.85, 3.1), (-6.85, -3.85, 3.1), (3.85, -3.0, 3.1), (3.85, -2.0, 3.1), (3.85, -1.0, 3.1), (3.85, 0.0, 3.1), (3.85, 1.0, 3.1), (3.85, 2.0, 3.1), (3.85, 3.0, 3.1), (3.85, 4.0, 3.1), (3.85, 5.0, 3.1), (3.85, 6.0, 3.1), (3.85, 6.85, 3.1), (3.85, 3.15, 3.1), (3.85, 4.1, 3.1), (-1.85, 6.85, 3.1), (-3.1, 6.85, 3.1), (-6.85, 6.85, 3.1), (-6.85, 3.15, 3.1), (-6.85, 4.3, 3.1), (-1.85, 3.15, 3.1), (-1.85, 4.3, 3.1), (-6.0, 3.15, 3.1), (-5.0, 3.15, 3.1), (-4.0, 3.15, 3.1), (-3.1, 3.15, 3.1), (-3.1, 4.2, 3.1), (-3.0, 4.3, 3.1), (-3.1, 4.3, 3.1), (-1.85, 7.0, 2.65), (-2.0, 7.0, 2.65), (-6.85, -4.0, 2.65), (-1.0, 7.0, 2.65), (0.0, 7.0, 2.65), (4.0, 7.0, 2.65), (4.0, 6.0, 2.65), (4.0, 6.85, 2.65), (1.0, 7.0, 2.65), (-6.0, 7.0, 2.65), (-6.85, 7.0, 2.65), (4.0, -2.0, 2.65), (4.0, -1.0, 2.65), (2.0, 7.0, 2.65), (4.0, 2.0, 2.65), (4.0, 3.0, 2.65), (3.85, 7.0, 2.65), (3.0, 7.0, 2.65), (4.0, 4.0, 2.65), (4.0, 4.1, 2.65), (-6.0, -4.0, 2.65), (-5.0, -4.0, 2.65), (-4.0, -4.0, 2.65), (-3.1, -4.0, 2.65), (4.0, -4.0, 2.65), (4.0, -3.85, 2.65), (-3.0, -4.0, 2.65), (-7.0, -3.85, 2.65), (-7.0, -4.0, 2.65), (-2.0, -4.0, 2.65), (-1.85, -4.0, 2.65), (-7.0, -3.0, 2.65), (-1.0, -4.0, 2.65), (-7.0, 7.0, 2.65), (-7.0, 6.85, 2.65), (-7.0, -1.0, 2.65), (-7.0, -2.0, 2.65), (0.0, -4.0, 2.65), (1.0, -4.0, 2.65), (-3.0, 7.0, 2.65), (-3.1, 7.0, 2.65), (-4.0, 7.0, 2.65), (-5.0, 7.0, 2.65), (4.0, 3.15, 2.65), (4.0, 5.0, 2.65), (4.0, 1.0, 2.65), (4.0, -3.0, 2.65), (-7.0, 4.3, 2.65), (-7.0, 5.0, 2.65), (4.0, 0.0, 2.65), (3.85, -4.0, 2.65), (-7.0, 6.0, 2.65), (-7.0, 3.15, 2.65), (-7.0, 4.2, 2.65), (-7.0, 3.0, 2.65), (-7.0, 2.0, 2.65), (3.0, -4.0, 2.65), (-7.0, 1.0, 2.65), (2.0, -4.0, 2.65), (-7.0, 0.0, 2.65), (-1.85, 7.0, 0.9925), (-6.85, -4.0, 0.9925), (4.0, 6.0, 0.9925), (-6.0, 7.0, 0.9925), (3.85, 7.0, 0.9925), (-5.0, -0.15, 0.0), (-6.0, -4.0, 0.9925), (0.9, 7.0, 0.1), (0.9, -7.0, 0.1), (4.0, -4.0, 0.9925), (-3.0, -4.0, 0.9925), (-7.0, -3.85, 0.9925), (-2.0, -4.0, 0.9925), (-1.0, -4.0, 0.9925), (-7.0, 7.0, 0.9925), (-7.0, -1.0, 0.9925), (0.0, -4.0, 0.9925), (-6.0, -0.15, 0.0), (4.0, -3.0, 0.9925), (-7.0, 5.0, 0.9925), (4.0, 0.0, 0.9925), (3.85, -4.0, 0.9925), (-7.0, 4.2, 0.9925), (3.0, -4.0, 0.9925), (2.0, -4.0, 0.9925), (-2.0, 7.0, 0.9925), (-1.0, 7.0, 0.9925), (0.0, 7.0, 0.9925), (4.0, 7.0, 0.9925), (4.0, 6.85, 0.9925), (1.0, 7.0, 0.9925), (-6.85, 7.0, 0.9925), (2.0, 7.0, 0.9925), (4.0, 3.0, 0.9925), (3.0, 7.0, 0.9925), (7.0, -0.15, 0.1), (-3.1, -4.0, 0.9925), (4.0, -3.85, 0.9925), (-7.0, -4.0, 0.9925), (-1.85, -4.0, 0.9925), (-7.0, -3.0, 0.9925), (-7.0, 6.85, 0.9925), (-7.0, -2.0, 0.9925), (1.0, -4.0, 0.9925), (-3.0, 7.0, 0.9925), (-3.1, 7.0, 0.9925), (-4.0, 7.0, 0.9925), (-5.0, 7.0, 0.9925), (4.0, 3.15, 0.9925), (-7.0, 4.3, 0.9925), (-7.0, 6.0, 0.9925), (-7.0, 3.15, 0.9925), (-7.0, 3.0, 0.9925), (-7.0, 2.0, 0.9925), (-7.0, 1.0, 0.9925), (-7.0, 0.0, 0.9925), (-6.85, 6.0, 2.65), (-6.85, 4.3, 2.65), (-6.85, 5.0, 2.65), (-6.85, 3.15, 2.65), (-6.85, 4.2, 2.65), (-2.0, 6.0, 2.65), (-6.0, 6.85, 2.65), (-5.0, 6.85, 2.65), (-4.0, 6.85, 2.65), (-3.1, 6.85, 2.65), (-3.0, 6.85, 2.65), (-2.0, 6.85, 2.65), (-2.0, 5.0, 2.65), (-3.1, 3.15, 2.65), (-3.1, 4.2, 2.65), (-3.1, 4.3, 2.65), (-2.0, 4.3, 2.65), (-3.0, 4.3, 2.65), (-4.0, 3.15, 2.65), (-6.85, 6.85, 2.65), (-5.0, 3.15, 2.65), (-6.0, 3.15, 2.65), (3.85, 4.1, 2.65), (3.85, 4.0, 2.65), (0.0, -3.85, 2.65), (1.0, -3.85, 2.65), (2.0, -3.85, 2.65), (-1.85, 6.0, 2.65), (3.85, -3.85, 2.65), (3.0, -3.85, 2.65), (-1.85, 6.85, 2.65), (-1.0, 6.85, 2.65), (-1.0, -3.85, 2.65), (-1.85, -3.85, 2.65), (-1.85, 4.3, 2.65), (-1.85, 4.2, 2.65), (-1.85, -3.0, 2.65), (-1.85, -2.0, 2.65), (3.85, 3.0, 2.65), (3.85, 3.15, 2.65), (-1.85, -1.0, 2.65), (-1.85, 0.0, 2.65), (-1.85, 1.0, 2.65), (-1.85, 2.0, 2.65), (-1.85, 3.15, 2.65), (-1.85, 3.0, 2.65), (3.85, -3.0, 2.65), (3.85, -2.0, 2.65), (3.85, -1.0, 2.65), (-1.85, 5.0, 2.65), (3.85, 6.0, 2.65), (3.85, 6.85, 2.65), (3.85, 0.0, 2.65), (3.0, 6.85, 2.65), (3.85, 1.0, 2.65), (3.85, 2.0, 2.65), (3.85, 5.0, 2.65), (2.0, 6.85, 2.65), (1.0, 6.85, 2.65), (0.0, 6.85, 2.65), (-7.0, -0.15, 0.1), (-1.85, 6.0, 0.9925), (3.85, -3.85, 0.9925), (-1.85, 6.85, 0.9925), (-1.0, -3.85, 0.9925), (-1.85, 4.2, 0.9925), (3.85, 3.15, 0.9925), (-1.85, 3.0, 0.9925), (3.85, -3.0, 0.9925), (3.85, 6.85, 0.9925), (3.85, 0.0, 0.9925), (3.0, 6.85, 0.9925), (7.0, -0.15, 0.0), (2.0, 6.85, 0.9925), (1.0, 6.85, 0.9925), (0.0, 6.85, 0.9925), (-7.0, -0.15, 0.0), (0.0, -3.85, 0.9925), (1.0, -3.85, 0.9925), (2.0, -3.85, 0.9925), (3.0, -3.85, 0.9925), (-1.0, 6.85, 0.9925), (-1.85, -3.85, 0.9925), (-1.85, 4.3, 0.9925), (-1.85, -3.0, 0.9925), (0.9, -3.0, 0.1), (3.85, 3.0, 0.9925), (0.9, -4.0, 0.1), (0.9, -5.0, 0.1), (0.9, -6.0, 0.1), (-1.85, 2.0, 0.9925), (-1.85, 3.15, 0.9925), (-1.85, 5.0, 0.9925), (3.85, 6.0, 0.9925), (-6.85, 4.3, 0.9925), (-6.85, 3.15, 0.9925), (-6.0, 6.85, 0.9925), (-5.0, 6.85, 0.9925), (-4.0, 6.85, 0.9925), (-3.0, 6.85, 0.9925), (-3.1, 4.2, 0.9925), (-3.1, 4.3, 0.9925), (-6.85, 6.85, 0.9925), (-6.85, 6.0, 0.9925), (-6.85, 5.0, 0.9925), (-6.85, 4.2, 0.9925), (-2.0, 6.0, 0.9925), (-3.1, 6.85, 0.9925), (-2.0, 6.85, 0.9925), (-2.0, 5.0, 0.9925), (-3.1, 3.15, 0.9925), (-2.0, 4.3, 0.9925), (-3.0, 4.3, 0.9925), (-4.0, 3.15, 0.9925), (-5.0, 3.15, 0.9925), (-6.0, 3.15, 0.9925), (-3.1, -3.85, 2.65), (-4.0, -3.85, 2.65), (-2.0, -3.85, 2.65), (-3.0, -3.85, 2.65), (-6.85, 3.0, 2.65), (-6.85, 2.0, 2.65), (-6.85, 1.0, 2.65), (-6.85, 0.0, 2.65), (-6.85, -1.0, 2.65), (-2.0, -1.0, 2.65), (-2.0, -2.0, 2.65), (-2.0, 3.0, 2.65), (-2.0, 2.0, 2.65), (-6.85, -2.0, 2.65), (-6.85, -3.85, 2.65), (-6.85, -3.0, 2.65), (-5.0, -3.85, 2.65), (-2.0, 1.0, 2.65), (-6.0, -3.85, 2.65), (-2.0, -3.0, 2.65), (-6.0, 3.0, 2.65), (-3.0, 3.0, 2.65), (-3.1, 3.0, 2.65), (-2.0, 0.0, 2.65), (-4.0, 3.0, 2.65), (-5.0, 3.0, 2.65), (-3.1, -3.85, 0.9925), (-2.0, -3.85, 0.9925), (0.9, 1.0, 0.1), (-2.0, 3.0, 0.9925), (-6.85, -3.85, 0.9925), (-3.1, 3.0, 0.9925), (-4.0, 3.0, 0.9925), (-5.0, 3.0, 0.9925), (0.9, 7.0, 0.0), (-3.0, -3.85, 0.9925), (-6.85, 3.0, 0.9925), (-6.85, 2.0, 0.9925), (-6.85, 1.0, 0.9925), (-6.85, 0.0, 0.9925), (-6.85, -1.0, 0.9925), (0.9, 0.0, 0.1), (-2.0, 2.0, 0.9925), (-6.85, -2.0, 0.9925), (-6.85, -3.0, 0.9925), (0.9, -7.0, 0.0), (0.9, -1.0, 0.1), (-6.0, -3.85, 0.9925), (-2.0, -3.0, 0.9925), (-6.0, 3.0, 0.9925), (-3.0, 3.0, 0.9925), (0.9, -2.0, 0.1), (0.9, 2.0, 0.1), (0.9, 3.0, 0.1), (0.9, 4.2, 0.1), (0.9, 5.0, 0.1), (0.9, 6.0, 0.1), (0.9, -6.0, 0.0), (0.9, -5.0, 0.0), (0.9, -4.0, 0.0), (0.9, -3.0, 0.0), (0.9, -2.0, 0.0), (0.9, -1.0, 0.0), (0.9, 0.0, 0.0), (0.9, 1.0, 0.0), (0.9, 2.0, 0.0), (0.9, 3.0, 0.0), (0.9, 4.2, 0.0), (0.9, 5.0, 0.0), (0.9, 6.0, 0.0), (0.9, -3.85, 0.1), (0.9, -3.85, 0.0), (0.9, 6.85, 0.0), (0.9, 6.85, 0.1), (0.9, 3.15, 0.1), (0.9, 3.15, 0.0), (0.9, 4.3, 0.1), (0.9, 4.3, 0.0), (0.9, 7.0, 3.1), (0.9, -4.0, 3.1), (0.9, -3.85, 3.1), (0.9, 6.85, 3.1), (0.9, -4.0, 2.65), (0.9, 7.0, 2.65), (0.9, 7.0, 0.9925), (0.9, -4.0, 0.9925), (0.9, 6.85, 2.65), (0.9, -3.85, 2.65), (0.9, -3.85, 0.9925), (0.9, 6.85, 0.9925), (1.1, -7.0, 0.0), (1.1, 7.0, 0.0), (1.1, -7.0, 0.1), (1.1, 7.0, 0.1), (1.1, -6.0, 0.1), (1.1, -5.0, 0.1), (1.1, -4.0, 0.1), (1.1, -3.0, 0.1), (1.1, -2.0, 0.1), (1.1, -1.0, 0.1), (1.1, 0.0, 0.1), (1.1, 1.0, 0.1), (1.1, 2.0, 0.1), (1.1, 3.0, 0.1), (1.1, 4.2, 0.1), (1.1, 5.0, 0.1), (1.1, 6.0, 0.1), (1.1, -6.0, 0.0), (1.1, -5.0, 0.0), (1.1, -4.0, 0.0), (1.1, -3.0, 0.0), (1.1, -2.0, 0.0), (1.1, -1.0, 0.0), (1.1, 0.0, 0.0), (1.1, 1.0, 0.0), (1.1, 2.0, 0.0), (1.1, 3.0, 0.0), (1.1, 4.2, 0.0), (1.1, 5.0, 0.0), (1.1, 6.0, 0.0), (1.1, -3.85, 0.1), (1.1, -3.85, 0.0), (1.1, 6.85, 0.0), (1.1, 6.85, 0.1), (1.1, 3.15, 0.1), (1.1, 3.15, 0.0), (1.1, 4.3, 0.1), (1.1, 4.3, 0.0), (1.1, 7.0, 3.1), (1.1, -4.0, 3.1), (1.1, -3.85, 3.1), (1.1, 6.85, 3.1), (1.1, -4.0, 2.65), (1.1, 7.0, 2.65), (1.1, 7.0, 0.9925), (1.1, -4.0, 0.9925), (1.1, 6.85, 2.65), (1.1, -3.85, 2.65), (1.1, -3.85, 0.9925), (1.1, 6.85, 0.9925), (-4.0, -0.15, 0.0), (-3.0, -0.15, 0.0), (-2.0, -0.15, 0.0), (-1.0, -0.15, 0.0), (0.0, -0.15, 0.0), (1.0, -0.15, 0.0), (2.0, -0.15, 0.0), (3.0, -0.15, 0.0), (4.0, -0.15, 0.0), (5.0, -0.15, 0.0), (6.0, -0.15, 0.0), (-6.0, -0.15, 0.1), (-5.0, -0.15, 0.1), (-4.0, -0.15, 0.1), (-3.0, -0.15, 0.1), (-2.0, -0.15, 0.1), (-1.0, -0.15, 0.1), (0.0, -0.15, 0.1), (1.0, -0.15, 0.1), (2.0, -0.15, 0.1), (3.0, -0.15, 0.1), (4.0, -0.15, 0.1), (5.0, -0.15, 0.1), (6.0, -0.15, 0.1), (3.85, -0.15, 0.1), (3.85, -0.15, 0.0), (-6.85, -0.15, 0.1), (-6.85, -0.15, 0.0), (-1.85, -0.15, 0.1), (-1.85, -0.15, 0.0), (-3.1, -0.15, 0.1), (-3.1, -0.15, 0.0), (-7.0, -0.15, 3.1), (4.0, -0.15, 3.1), (3.85, -0.15, 3.1), (-6.85, -0.15, 3.1), (-7.0, -0.15, 2.65), (4.0, -0.15, 2.65), (4.0, -0.15, 0.9925), (-7.0, -0.15, 0.9925), (3.85, -0.15, 2.65), (3.85, -0.15, 0.9925), (-6.85, -0.15, 2.65), (-6.85, -0.15, 0.9925), (0.9, -0.15, 0.1), (0.9, -0.15, 0.0), (1.1, -0.15, 0.1), (1.1, -0.15, 0.0), (-2.1, -7.0, 0.0), (-2.1, 7.0, 0.0), (-2.1, -7.0, 0.1), (-2.1, 7.0, 0.1), (-2.1, -6.0, 0.1), (-2.1, -5.0, 0.1), (-2.1, -4.0, 0.1), (-2.1, -3.0, 0.1), (-2.1, -2.0, 0.1), (-2.1, -1.0, 0.1), (-2.1, 0.0, 0.1), (-2.1, 1.0, 0.1), (-2.1, 2.0, 0.1), (-2.1, 3.0, 0.1), (-2.1, 4.2, 0.1), (-2.1, 5.0, 0.1), (-2.1, 6.0, 0.1), (-2.1, -6.0, 0.0), (-2.1, -5.0, 0.0), (-2.1, -4.0, 0.0), (-2.1, -3.0, 0.0), (-2.1, -2.0, 0.0), (-2.1, -1.0, 0.0), (-2.1, 0.0, 0.0), (-2.1, 1.0, 0.0), (-2.1, 2.0, 0.0), (-2.1, 3.0, 0.0), (-2.1, 4.2, 0.0), (-2.1, 5.0, 0.0), (-2.1, 6.0, 0.0), (-2.1, -3.85, 0.1), (-2.1, -3.85, 0.0), (-2.1, 6.85, 0.0), (-2.1, 6.85, 0.1), (-2.1, 3.15, 0.1), (-2.1, 3.15, 0.0), (-2.1, 4.3, 0.1), (-2.1, 4.3, 0.0), (-2.1, 7.0, 3.1), (-2.1, -4.0, 3.1), (-2.1, 3.0, 3.1), (-2.1, 4.2, 3.1), (-2.1, -3.85, 3.1), (-2.1, 6.85, 3.1), (-2.1, 3.15, 3.1), (-2.1, 4.3, 3.1), (-2.1, -4.0, 2.65), (-2.1, 7.0, 2.65), (-2.1, 7.0, 0.9925), (-2.1, -4.0, 0.9925), (-2.1, 4.3, 2.65), (-2.1, 6.85, 2.65), (-2.1, 6.85, 0.9925), (-2.1, 4.3, 0.9925), (-2.1, 3.0, 2.65), (-2.1, -3.85, 2.65), (-2.1, -3.85, 0.9925), (-2.1, 3.0, 0.9925), (-2.1, -0.15, 0.1), (-2.1, -0.15, 0.0), (-7.0, 5.1, 0.0), (7.0, 5.1, 0.0), (-7.0, 5.1, 0.1), (7.0, 5.1, 0.1), (-6.0, 5.1, 0.0), (-5.0, 5.1, 0.0), (-4.0, 5.1, 0.0), (-3.0, 5.1, 0.0), (-2.0, 5.1, 0.0), (-1.0, 5.1, 0.0), (0.0, 5.1, 0.0), (1.0, 5.1, 0.0), (2.0, 5.1, 0.0), (3.0, 5.1, 0.0), (4.0, 5.1, 0.0), (5.0, 5.1, 0.0), (6.0, 5.1, 0.0), (-6.0, 5.1, 0.1), (-5.0, 5.1, 0.1), (-4.0, 5.1, 0.1), (-3.0, 5.1, 0.1), (-2.0, 5.1, 0.1), (-1.0, 5.1, 0.1), (0.0, 5.1, 0.1), (1.0, 5.1, 0.1), (2.0, 5.1, 0.1), (3.0, 5.1, 0.1), (4.0, 5.1, 0.1), (5.0, 5.1, 0.1), (6.0, 5.1, 0.1), (3.85, 5.1, 0.1), (3.85, 5.1, 0.0), (-6.85, 5.1, 0.1), (-6.85, 5.1, 0.0), (-1.85, 5.1, 0.1), (-1.85, 5.1, 0.0), (-3.1, 5.1, 0.1), (-3.1, 5.1, 0.0), (-7.0, 5.1, 3.1), (-2.0, 5.1, 3.1), (-6.85, 5.1, 3.1), (-1.85, 5.1, 3.1), (-7.0, 5.1, 2.65), (-7.0, 5.1, 0.9925), (-6.85, 5.1, 2.65), (-2.0, 5.1, 2.65), (-1.85, 5.1, 2.65), (-1.85, 5.1, 0.9925), (-2.0, 5.1, 0.9925), (-6.85, 5.1, 0.9925), (0.9, 5.1, 0.1), (0.9, 5.1, 0.0), (1.1, 5.1, 0.1), (1.1, 5.1, 0.0), (-2.1, 5.1, 0.1), (-2.1, 5.1, 0.0), (7.0, 5.91, 0.0), (7.0, 5.91, 0.1), (-6.0, 5.91, 0.1), (-5.0, 5.91, 0.1), (-4.0, 5.91, 0.1), (-3.0, 5.91, 0.1), (-2.0, 5.91, 0.1), (-1.0, 5.91, 0.1), (0.0, 5.91, 0.1), (1.0, 5.91, 0.1), (2.0, 5.91, 0.1), (3.0, 5.91, 0.1), (4.0, 5.91, 0.1), (5.0, 5.91, 0.1), (6.0, 5.91, 0.1), (3.85, 5.91, 0.1), (-6.85, 5.91, 0.1), (-1.85, 5.91, 0.1), (-3.1, 5.91, 0.1), (-2.0, 5.91, 3.1), (-6.85, 5.91, 3.1), (-1.85, 5.91, 3.1), (-7.0, 5.91, 2.65), (-7.0, 5.91, 0.9925), (-2.0, 5.91, 2.65), (-2.0, 5.91, 0.9925), (0.9, 5.91, 0.1), (1.1, 5.91, 0.1), (-7.0, 5.91, 0.0), (-2.1, 5.91, 0.1), (-7.0, 5.91, 0.1), (-6.0, 5.91, 0.0), (-5.0, 5.91, 0.0), (-4.0, 5.91, 0.0), (-3.0, 5.91, 0.0), (-2.0, 5.91, 0.0), (-1.0, 5.91, 0.0), (0.0, 5.91, 0.0), (1.0, 5.91, 0.0), (2.0, 5.91, 0.0), (3.0, 5.91, 0.0), (4.0, 5.91, 0.0), (5.0, 5.91, 0.0), (6.0, 5.91, 0.0), (3.85, 5.91, 0.0), (-6.85, 5.91, 0.0), (-1.85, 5.91, 0.0), (-3.1, 5.91, 0.0), (-7.0, 5.91, 3.1), (-6.85, 5.91, 2.65), (-1.85, 5.91, 2.65), (-1.85, 5.91, 0.9925), (-6.85, 5.91, 0.9925), (0.9, 5.91, 0.0), (1.1, 5.91, 0.0), (-2.1, 5.91, 0.0), (-2.865, 7.0, 0.0), (-2.865, 7.0, 0.1), (-2.865, -6.0, 0.1), (-2.865, -5.0, 0.1), (-2.865, -4.0, 0.1), (-2.865, -3.0, 0.1), (-2.865, -2.0, 0.1), (-2.865, -1.0, 0.1), (-2.865, 0.0, 0.1), (-2.865, 1.0, 0.1), (-2.865, 2.0, 0.1), (-2.865, 3.0, 0.1), (-2.865, 4.2, 0.1), (-2.865, 5.0, 0.1), (-2.865, 6.0, 0.1), (-2.865, -3.85, 0.1), (-2.865, 6.85, 0.1), (-2.865, 3.15, 0.1), (-2.865, 4.3, 0.1), (-2.865, -4.0, 3.1), (-2.865, 3.0, 3.1), (-2.865, 4.2, 3.1), (-2.865, -3.85, 3.1), (-2.865, 3.15, 3.1), (-2.865, 4.3, 3.1), (-2.865, -4.0, 2.65), (-2.865, -4.0, 0.9925), (-2.865, 3.0, 2.65), (-2.865, 3.0, 0.9925), (-2.865, -0.15, 0.1), (-2.865, -7.0, 0.0), (-2.865, -7.0, 0.1), (-2.865, -6.0, 0.0), (-2.865, -5.0, 0.0), (-2.865, -4.0, 0.0), (-2.865, -3.0, 0.0), (-2.865, -2.0, 0.0), (-2.865, -1.0, 0.0), (-2.865, 0.0, 0.0), (-2.865, 1.0, 0.0), (-2.865, 2.0, 0.0), (-2.865, 3.0, 0.0), (-2.865, 4.2, 0.0), (-2.865, 5.0, 0.0), (-2.865, 6.0, 0.0), (-2.865, -3.85, 0.0), (-2.865, 6.85, 0.0), (-2.865, 3.15, 0.0), (-2.865, 4.3, 0.0), (-2.865, 4.3, 2.65), (-2.865, 4.3, 0.9925), (-2.865, -3.85, 2.65), (-2.865, -3.85, 0.9925), (-2.865, -0.15, 0.0), (-2.865, 5.1, 0.0), (-2.865, 5.1, 0.1), (-2.865, 5.91, 0.0), (-2.865, 5.91, 0.1), (-2.253, -7.0, 0.0), (-2.253, -7.0, 0.1), (-2.253, -6.0, 0.0), (-2.253, -5.0, 0.0), (-2.253, -4.0, 0.0), (-2.253, -3.0, 0.0), (-2.253, -2.0, 0.0), (-2.253, -1.0, 0.0), (-2.253, 0.0, 0.0), (-2.253, 1.0, 0.0), (-2.253, 2.0, 0.0), (-2.253, 3.0, 0.0), (-2.253, 4.2, 0.0), (-2.253, 5.0, 0.0), (-2.253, 6.0, 0.0), (-2.253, -3.85, 0.0), (-2.253, 6.85, 0.0), (-2.253, 3.15, 0.0), (-2.253, 4.3, 0.0), (-2.253, 4.3, 2.65), (-2.253, 4.3, 0.9925), (-2.253, -3.85, 2.65), (-2.253, -3.85, 0.9925), (-2.253, -0.15, 0.0), (-2.253, 7.0, 0.1), (-2.253, 5.1, 0.0), (-2.253, 7.0, 0.0), (-2.253, 5.91, 0.0), (-2.253, -6.0, 0.1), (-2.253, -5.0, 0.1), (-2.253, -4.0, 0.1), (-2.253, -3.0, 0.1), (-2.253, -2.0, 0.1), (-2.253, -1.0, 0.1), (-2.253, 0.0, 0.1), (-2.253, 1.0, 0.1), (-2.253, 2.0, 0.1), (-2.253, 3.0, 0.1), (-2.253, 4.2, 0.1), (-2.253, 5.0, 0.1), (-2.253, 6.0, 0.1), (-2.253, -3.85, 0.1), (-2.253, 6.85, 0.1), (-2.253, 3.15, 0.1), (-2.253, 4.3, 0.1), (-2.253, -4.0, 3.1), (-2.253, 3.0, 3.1), (-2.253, 4.2, 3.1), (-2.253, -3.85, 3.1), (-2.253, 3.15, 3.1), (-2.253, 4.3, 3.1), (-2.253, -4.0, 2.65), (-2.253, -4.0, 0.9925), (-2.253, 3.0, 2.65), (-2.253, 3.0, 0.9925), (-2.253, -0.15, 0.1), (-2.253, 5.1, 0.1), (-2.253, 5.91, 0.1), (-3.0, 4.2, 2.65), (-2.0, 4.2, 2.65), (-3.0, 3.15, 2.65), (-2.0, 3.15, 2.65), (-2.1, 3.15, 2.65), (-2.1, 4.2, 2.65), (-2.865, 4.2, 2.65), (-2.865, 3.15, 2.65), (-2.253, 3.15, 2.65), (-2.253, 4.2, 2.65), (-4.474, 3.478, -2.932), (-3.0, 4.2, 0.9925), (-3.0, 3.15, 0.9925), (-2.0, 3.15, 0.9925), (-2.0, 4.2, 0.9925), (-2.1, 3.15, 0.9925), (-2.1, 4.2, 0.9925), (-2.865, 4.2, 0.9925), (-2.865, 3.15, 0.9925), (-2.253, 3.15, 0.9925), (-2.253, 4.2, 0.9925)], [], [(541, 73, 3, 512), (528, 513, 7, 99), (512, 3, 7, 513), (20, 0, 5, 46), (544, 2, 4, 545), (72, 1, 6, 98), (514, 8, 34, 515), (1352, 9, 35, 1354), (684, 10, 36, 686), (612, 11, 37, 614), (11, 12, 38, 37), (12, 13, 39, 38), (13, 14, 40, 39), (1064, 15, 41, 1048), (15, 16, 42, 41), (16, 17, 43, 42), (450, 18, 44, 452), (18, 19, 45, 44), (19, 20, 46, 45), (1, 21, 47, 6), (21, 22, 48, 47), (22, 23, 49, 48), (451, 24, 50, 453), (24, 25, 51, 50), (25, 26, 52, 51), (1060, 27, 53, 967), (27, 28, 54, 53), (28, 29, 55, 54), (29, 30, 56, 55), (613, 31, 57, 615), (685, 32, 58, 687), (1408, 33, 59, 1409), (98, 6, 47, 112), (112, 47, 48, 125), (125, 48, 49, 138), (479, 453, 50, 151), (151, 50, 51, 164), (164, 51, 52, 177), (1267, 967, 53, 190), (190, 53, 54, 203), (203, 54, 55, 216), (216, 55, 56, 229), (641, 615, 57, 242), (713, 687, 58, 255), (1422, 1409, 59, 268), (72, 293, 21, 1), (293, 306, 22, 21), (306, 319, 23, 22), (466, 332, 24, 451), (332, 345, 25, 24), (345, 358, 26, 25), (1254, 371, 27, 1060), (371, 384, 28, 27), (384, 397, 29, 28), (397, 410, 30, 29), (628, 423, 31, 613), (700, 436, 32, 685), (1451, 449, 33, 1408), (1453, 573, 437, 1439), (1439, 437, 438, 1440), (1440, 438, 439, 1441), (1455, 677, 440, 1442), (1463, 1321, 441, 1443), (1454, 607, 442, 1444), (1444, 442, 443, 1445), (1461, 1173, 444, 1446), (1462, 1223, 445, 1447), (1447, 445, 446, 1448), (1452, 509, 447, 1449), (1449, 447, 448, 1450), (1450, 448, 449, 1451), (717, 572, 424, 688), (688, 424, 425, 689), (689, 425, 426, 690), (721, 676, 427, 691), (1329, 1320, 428, 692), (719, 606, 429, 693), (693, 429, 430, 694), (1181, 1172, 431, 695), (1231, 1222, 432, 696), (696, 432, 433, 697), (715, 508, 434, 698), (698, 434, 435, 699), (699, 435, 436, 700), (645, 571, 411, 616), (616, 411, 412, 617), (617, 412, 413, 618), (683, 675, 414, 619), (1327, 1319, 415, 620), (647, 605, 416, 621), (621, 416, 417, 622), (1179, 1171, 418, 623), (1229, 1221, 419, 624), (624, 419, 420, 625), (643, 507, 421, 626), (626, 421, 422, 627), (627, 422, 423, 628), (569, 570, 398, 385), (385, 398, 399, 386), (386, 399, 400, 387), (673, 674, 401, 388), (1317, 1318, 402, 389), (603, 604, 403, 390), (390, 403, 404, 391), (1169, 1170, 405, 392), (1219, 1220, 406, 393), (393, 406, 407, 394), (505, 506, 408, 395), (395, 408, 409, 396), (396, 409, 410, 397), (568, 569, 385, 372), (372, 385, 386, 373), (373, 386, 387, 374), (672, 673, 388, 375), (1316, 1317, 389, 376), (602, 603, 390, 377), (377, 390, 391, 378), (1168, 1169, 392, 379), (1218, 1219, 393, 380), (380, 393, 394, 381), (504, 505, 395, 382), (382, 395, 396, 383), (383, 396, 397, 384), (567, 568, 372, 359), (359, 372, 373, 360), (360, 373, 374, 361), (671, 672, 375, 362), (1315, 1316, 376, 363), (601, 602, 377, 364), (364, 377, 378, 365), (1167, 1168, 379, 366), (1217, 1218, 380, 367), (367, 380, 381, 368), (503, 504, 382, 369), (369, 382, 383, 370), (370, 383, 384, 371), (1271, 567, 359, 949), (949, 359, 360, 937), (937, 360, 361, 1244), (1275, 671, 362, 1245), (1351, 1315, 363, 1246), (1273, 601, 364, 1247), (1247, 364, 365, 1248), (1289, 1167, 366, 1249), (1291, 1217, 367, 1250), (1250, 367, 368, 1251), (1269, 503, 369, 1252), (1252, 369, 370, 1253), (1253, 370, 371, 1254), (565, 566, 346, 333), (333, 346, 347, 334), (334, 347, 348, 335), (669, 670, 349, 336), (1313, 1314, 350, 337), (599, 600, 351, 338), (338, 351, 352, 339), (1165, 1166, 353, 340), (1215, 1216, 354, 341), (341, 354, 355, 342), (501, 502, 356, 343), (343, 356, 357, 344), (344, 357, 358, 345), (564, 565, 333, 320), (320, 333, 334, 321), (321, 334, 335, 322), (668, 669, 336, 323), (1312, 1313, 337, 324), (598, 599, 338, 325), (325, 338, 339, 326), (1164, 1165, 340, 327), (1214, 1215, 341, 328), (328, 341, 342, 329), (500, 501, 343, 330), (330, 343, 344, 331), (331, 344, 345, 332), (575, 564, 320, 454), (454, 320, 321, 455), (455, 321, 322, 456), (679, 668, 323, 457), (1323, 1312, 324, 458), (609, 598, 325, 459), (459, 325, 326, 460), (1175, 1164, 327, 461), (1225, 1214, 328, 462), (462, 328, 329, 463), (511, 500, 330, 464), (464, 330, 331, 465), (465, 331, 332, 466), (562, 563, 307, 294), (294, 307, 308, 295), (295, 308, 309, 296), (666, 667, 310, 297), (1310, 1311, 311, 298), (596, 597, 312, 299), (299, 312, 313, 300), (1162, 1163, 314, 301), (1212, 1213, 315, 302), (302, 315, 316, 303), (498, 499, 317, 304), (304, 317, 318, 305), (305, 318, 319, 306), (561, 562, 294, 281), (281, 294, 295, 282), (282, 295, 296, 283), (665, 666, 297, 284), (1309, 1310, 298, 285), (595, 596, 299, 286), (286, 299, 300, 287), (1161, 1162, 301, 288), (1211, 1212, 302, 289), (289, 302, 303, 290), (497, 498, 304, 291), (291, 304, 305, 292), (292, 305, 306, 293), (559, 561, 281, 60), (60, 281, 282, 61), (61, 282, 283, 62), (648, 665, 284, 63), (1292, 1309, 285, 64), (578, 595, 286, 65), (65, 286, 287, 66), (1149, 1161, 288, 67), (1194, 1211, 289, 68), (68, 289, 290, 69), (480, 497, 291, 70), (70, 291, 292, 71), (71, 292, 293, 72), (1424, 1410, 280, 558), (1410, 1411, 279, 280), (1411, 1412, 278, 279), (1426, 1413, 277, 664), (1425, 1415, 275, 594), (1415, 1416, 274, 275), (1434, 1417, 273, 1160), (1435, 1418, 272, 1210), (1418, 1419, 271, 272), (917, 886, 810, 812), (1420, 1421, 269, 270), (1421, 1422, 268, 269), (716, 701, 267, 557), (701, 702, 266, 267), (702, 703, 265, 266), (720, 704, 264, 663), (718, 706, 262, 593), (706, 707, 261, 262), (1180, 708, 260, 1159), (1230, 709, 259, 1209), (709, 710, 258, 259), (916, 878, 803, 802), (711, 712, 256, 257), (712, 713, 255, 256), (644, 629, 254, 556), (629, 630, 253, 254), (630, 631, 252, 253), (1025, 1028, 780, 778), (1326, 633, 250, 1306), (646, 634, 249, 592), (634, 635, 248, 249), (1178, 636, 247, 1158), (1228, 637, 246, 1208), (637, 638, 245, 246), (1027, 1026, 851, 856), (639, 640, 243, 244), (640, 641, 242, 243), (554, 228, 241, 555), (228, 227, 240, 241), (227, 226, 239, 240), (660, 225, 238, 661), (1304, 224, 237, 1305), (590, 223, 236, 591), (223, 222, 235, 236), (1156, 221, 234, 1157), (1206, 220, 233, 1207), (220, 219, 232, 233), (1024, 1025, 778, 776), (218, 217, 230, 231), (217, 216, 229, 230), (553, 215, 228, 554), (215, 214, 227, 228), (214, 213, 226, 227), (659, 212, 225, 660), (1303, 211, 224, 1304), (589, 210, 223, 590), (210, 209, 222, 223), (1132, 208, 221, 1156), (1205, 207, 220, 1206), (207, 206, 219, 220), (1108, 1124, 794, 746), (205, 204, 217, 218), (204, 203, 216, 217), (552, 202, 215, 553), (202, 201, 214, 215), (201, 200, 213, 214), (658, 199, 212, 659), (1302, 198, 211, 1303), (588, 197, 210, 589), (197, 196, 209, 210), (1145, 195, 208, 1132), (1204, 194, 207, 1205), (194, 193, 206, 207), (1021, 1024, 776, 842), (192, 191, 204, 205), (191, 190, 203, 204), (1270, 1255, 202, 552), (1255, 1256, 201, 202), (1256, 1257, 200, 201), (1274, 1258, 199, 658), (1350, 1259, 198, 1302), (1272, 1260, 197, 588), (1260, 1261, 196, 197), (1288, 1262, 195, 1145), (1290, 1263, 194, 1204), (1263, 1264, 193, 194), (887, 915, 808, 811), (1265, 1266, 191, 192), (1266, 1267, 190, 191), (550, 176, 189, 551), (176, 175, 188, 189), (175, 174, 187, 188), (656, 173, 186, 657), (1300, 172, 185, 1301), (586, 171, 184, 587), (171, 170, 183, 184), (1155, 169, 182, 1150), (1202, 168, 181, 1203), (168, 167, 180, 181), (895, 898, 771, 772), (166, 165, 178, 179), (165, 164, 177, 178), (549, 163, 176, 550), (163, 162, 175, 176), (162, 161, 174, 175), (655, 160, 173, 656), (1299, 159, 172, 1300), (585, 158, 171, 586), (158, 157, 170, 171), (1073, 156, 169, 1155), (1201, 155, 168, 1202), (155, 154, 167, 168), (914, 881, 762, 761), (153, 152, 165, 166), (152, 151, 164, 165), (574, 467, 163, 549), (467, 468, 162, 163), (468, 469, 161, 162), (678, 470, 160, 655), (1322, 471, 159, 1299), (608, 472, 158, 585), (472, 473, 157, 158), (1174, 474, 156, 1073), (1224, 475, 155, 1201), (475, 476, 154, 155), (1003, 1002, 869, 871), (477, 478, 152, 153), (478, 479, 151, 152), (547, 137, 150, 548), (137, 136, 149, 150), (136, 135, 148, 149), (653, 134, 147, 654), (1297, 133, 146, 1298), (583, 132, 145, 584), (132, 131, 144, 145), (1076, 130, 143, 1075), (1199, 129, 142, 1200), (129, 128, 141, 142), (485, 127, 140, 486), (127, 126, 139, 140), (126, 125, 138, 139), (546, 124, 137, 547), (124, 123, 136, 137), (123, 122, 135, 136), (652, 121, 134, 653), (1296, 120, 133, 1297), (582, 119, 132, 583), (119, 118, 131, 132), (1077, 117, 130, 1076), (1198, 116, 129, 1199), (116, 115, 128, 129), (484, 114, 127, 485), (114, 113, 126, 127), (113, 112, 125, 126), (560, 86, 124, 546), (86, 87, 123, 124), (87, 88, 122, 123), (650, 89, 121, 652), (1294, 90, 120, 1296), (580, 91, 119, 582), (91, 92, 118, 119), (940, 93, 117, 1077), (1196, 94, 116, 1198), (94, 95, 115, 116), (482, 96, 114, 484), (96, 97, 113, 114), (97, 98, 112, 113), (559, 60, 86, 560), (60, 61, 87, 86), (61, 62, 88, 87), (648, 63, 89, 650), (1292, 64, 90, 1294), (578, 65, 91, 580), (65, 66, 92, 91), (1149, 67, 93, 940), (1194, 68, 94, 1196), (68, 69, 95, 94), (480, 70, 96, 482), (70, 71, 97, 96), (71, 72, 98, 97), (3, 73, 99, 7), (73, 74, 100, 99), (74, 75, 101, 100), (481, 76, 102, 483), (76, 77, 103, 102), (1195, 78, 104, 1197), (1138, 79, 105, 939), (79, 80, 106, 105), (579, 81, 107, 581), (1464, 82, 108, 1465), (649, 83, 109, 651), (83, 84, 110, 109), (84, 85, 111, 110), (1114, 1123, 777, 779), (913, 914, 761, 760), (1120, 1122, 831, 832), (1002, 1001, 868, 869), (1116, 1121, 785, 787), (912, 913, 760, 759), (1105, 1120, 832, 833), (1397, 1000, 799, 1391), (1023, 1022, 864, 795), (911, 912, 759, 758), (1339, 911, 758, 1330), (526, 527, 100, 101), (527, 528, 99, 100), (576, 544, 85, 529), (529, 85, 84, 530), (530, 84, 83, 531), (680, 649, 82, 532), (1324, 1293, 81, 533), (610, 579, 80, 534), (534, 80, 79, 535), (1176, 1138, 78, 536), (1226, 1195, 77, 537), (537, 77, 76, 538), (542, 481, 75, 539), (539, 75, 74, 540), (540, 74, 73, 541), (139, 138, 479, 478), (140, 139, 478, 477), (1104, 1105, 833, 843), (872, 873, 757, 756), (1515, 1107, 834, 1486), (874, 892, 775, 739), (992, 989, 862, 747), (876, 875, 755, 754), (882, 905, 723, 722), (1187, 876, 754, 1182), (1012, 1020, 835, 836), (879, 877, 830, 829), (1457, 988, 749, 1428), (318, 465, 466, 319), (317, 464, 465, 318), (499, 511, 464, 317), (315, 462, 463, 316), (1213, 1225, 462, 315), (1163, 1175, 461, 314), (312, 459, 460, 313), (597, 609, 459, 312), (1311, 1323, 458, 311), (667, 679, 457, 310), (308, 455, 456, 309), (307, 454, 455, 308), (563, 575, 454, 307), (319, 466, 451, 23), (138, 49, 453, 479), (23, 451, 453, 49), (17, 450, 452, 43), (316, 463, 511, 499), (538, 76, 481, 542), (878, 879, 829, 803), (75, 481, 483, 101), (69, 480, 482, 95), (95, 482, 484, 115), (115, 484, 485, 128), (128, 485, 486, 141), (476, 510, 487, 154), (154, 487, 488, 167), (167, 488, 489, 180), (1264, 1268, 490, 193), (193, 490, 491, 206), (206, 491, 492, 219), (219, 492, 493, 232), (638, 642, 494, 245), (710, 714, 495, 258), (1419, 1423, 496, 271), (69, 290, 497, 480), (290, 303, 498, 497), (303, 316, 499, 498), (463, 329, 500, 511), (329, 342, 501, 500), (342, 355, 502, 501), (1251, 368, 503, 1269), (368, 381, 504, 503), (381, 394, 505, 504), (394, 407, 506, 505), (625, 420, 507, 643), (697, 433, 508, 715), (1448, 446, 509, 1452), (271, 496, 543, 525), (446, 538, 542, 509), (448, 540, 541, 449), (447, 539, 540, 448), (509, 542, 539, 447), (445, 537, 538, 446), (1223, 1226, 537, 445), (1173, 1176, 536, 444), (442, 534, 535, 443), (607, 610, 534, 442), (1321, 1324, 533, 441), (677, 680, 532, 440), (438, 530, 531, 439), (437, 529, 530, 438), (573, 576, 529, 437), (269, 268, 528, 527), (270, 269, 527, 526), (1237, 880, 753, 1232), (272, 271, 525, 524), (1210, 272, 524, 1227), (1160, 273, 523, 1177), (275, 274, 522, 521), (594, 275, 521, 611), (881, 914, 995, 994), (664, 277, 519, 681), (279, 278, 518, 517), (280, 279, 517, 516), (558, 280, 516, 577), (2, 514, 515, 4), (33, 512, 513, 59), (268, 59, 513, 528), (449, 541, 512, 33), (1191, 1012, 836, 1184), (8, 514, 576, 573), (18, 450, 575, 563), (881, 882, 722, 762), (514, 2, 544, 576), (989, 990, 748, 862), (0, 559, 560, 5), (5, 560, 546, 46), (46, 546, 547, 45), (45, 547, 548, 44), (883, 884, 814, 815), (889, 885, 752, 751), (1241, 1013, 837, 1234), (886, 887, 811, 810), (991, 992, 747, 861), (888, 889, 751, 750), (1017, 1014, 838, 839), (1015, 1018, 858, 800), (1109, 1108, 746, 745), (856, 808, 809, 805, 857, 852), (0, 20, 561, 559), (20, 19, 562, 561), (19, 18, 563, 562), (450, 17, 564, 575), (17, 16, 565, 564), (16, 15, 566, 565), (1064, 14, 567, 1271), (14, 13, 568, 567), (13, 12, 569, 568), (12, 11, 570, 569), (612, 10, 571, 645), (684, 9, 572, 717), (1436, 8, 573, 1453), (85, 544, 545, 111), (1016, 1017, 839, 841), (441, 533, 610, 607), (311, 458, 609, 597), (1018, 1019, 824, 858), (533, 81, 579, 610), (1110, 1109, 745, 744), (80, 579, 581, 106), (64, 578, 580, 90), (90, 580, 582, 120), (120, 582, 583, 133), (133, 583, 584, 146), (1111, 1110, 744, 743), (892, 893, 774, 775), (1286, 1111, 743, 1279), (999, 993, 801, 823), (1020, 1021, 842, 835), (893, 894, 773, 774), (1117, 1112, 742, 741), (1113, 1114, 779, 781), (994, 995, 820, 819), (1333, 796, 804, 1337, 1572, 1488, 870, 797, 1485, 1569), (64, 285, 595, 578), (285, 298, 596, 595), (298, 311, 597, 596), (458, 324, 598, 609), (324, 337, 599, 598), (337, 350, 600, 599), (1246, 363, 601, 1273), (363, 376, 602, 601), (376, 389, 603, 602), (389, 402, 604, 603), (620, 415, 605, 647), (692, 428, 606, 719), (1443, 441, 607, 1454), (402, 620, 647, 604), (1115, 1116, 787, 789), (11, 612, 645, 570), (894, 895, 772, 773), (407, 625, 643, 506), (232, 493, 642, 638), (230, 229, 641, 640), (231, 230, 640, 639), (1119, 1117, 741, 740), (233, 232, 638, 637), (1207, 233, 637, 1228), (1157, 234, 636, 1178), (236, 235, 635, 634), (591, 236, 634, 646), (896, 897, 818, 840), (995, 996, 821, 820), (1338, 901, 770, 1331), (1118, 1119, 740, 844), (996, 997, 859, 821), (409, 627, 628, 410), (408, 626, 627, 409), (506, 643, 626, 408), (406, 624, 625, 407), (1220, 1229, 624, 406), (1170, 1179, 623, 405), (403, 621, 622, 404), (604, 647, 621, 403), (1318, 1327, 620, 402), (674, 683, 619, 401), (399, 617, 618, 400), (398, 616, 617, 399), (570, 645, 616, 398), (410, 628, 613, 30), (229, 56, 615, 641), (30, 613, 615, 56), (10, 612, 614, 36), (400, 618, 683, 674), (899, 900, 738, 737), (278, 664, 681, 518), (439, 531, 680, 677), (309, 456, 679, 667), (901, 902, 769, 770), (531, 83, 649, 680), (1343, 999, 823, 1335), (82, 649, 651, 108), (62, 648, 650, 88), (88, 650, 652, 122), (122, 652, 653, 135), (135, 653, 654, 148), (469, 678, 655, 161), (161, 655, 656, 174), (174, 656, 657, 187), (1257, 1274, 658, 200), (200, 658, 659, 213), (213, 659, 660, 226), (226, 660, 661, 239), (631, 682, 662, 252), (703, 720, 663, 265), (1412, 1426, 664, 278), (62, 283, 665, 648), (283, 296, 666, 665), (296, 309, 667, 666), (456, 322, 668, 679), (322, 335, 669, 668), (335, 348, 670, 669), (1244, 361, 671, 1275), (361, 374, 672, 671), (374, 387, 673, 672), (387, 400, 674, 673), (618, 413, 675, 683), (690, 426, 676, 721), (1441, 439, 677, 1455), (413, 690, 721, 675), (252, 662, 720, 703), (415, 692, 719, 605), (908, 903, 736, 735), (10, 684, 717, 571), (904, 909, 767, 768), (420, 697, 715, 507), (245, 494, 714, 710), (243, 242, 713, 712), (244, 243, 712, 711), (905, 906, 724, 723), (246, 245, 710, 709), (1208, 246, 709, 1230), (1158, 247, 708, 1180), (249, 248, 707, 706), (592, 249, 706, 718), (907, 908, 735, 734), (1186, 910, 766, 1183), (253, 252, 703, 702), (254, 253, 702, 701), (556, 254, 701, 716), (422, 699, 700, 423), (421, 698, 699, 422), (507, 715, 698, 421), (419, 696, 697, 420), (1221, 1231, 696, 419), (1171, 1181, 695, 418), (416, 693, 694, 417), (605, 719, 693, 416), (1319, 1329, 692, 415), (675, 721, 691, 414), (412, 689, 690, 413), (411, 688, 689, 412), (571, 717, 688, 411), (423, 700, 685, 31), (242, 57, 687, 713), (31, 685, 687, 57), (9, 684, 686, 35), (853, 802, 803, 854), (857, 805, 802, 853), (868, 806, 797, 869), (1010, 1011, 1027, 856, 852, 857), (850, 810, 811, 851), (849, 812, 810, 850), (848, 813, 812, 849), (1278, 1277, 813, 848), (846, 815, 814, 847), (845, 816, 815, 846), (841, 818, 816, 845), (860, 819, 762, 722), (819, 820, 761, 762), (820, 821, 760, 761), (859, 822, 758, 759), (1335, 823, 757, 1330), (858, 824, 755, 756), (824, 825, 754, 755), (1185, 826, 753, 1182), (1235, 827, 752, 1232), (827, 828, 751, 752), (855, 829, 830, 750), (763, 840, 818, 841), (765, 764, 839, 838), (1233, 765, 838, 1234), (1183, 766, 837, 1184), (768, 767, 836, 835), (769, 768, 835, 842), (1331, 770, 817, 1334), (772, 771, 834, 843), (774, 773, 833, 832), (775, 774, 832, 831), (739, 775, 831, 844), (764, 763, 841, 839), (828, 855, 750, 751), (854, 803, 829, 855), (725, 749, 860, 724), (738, 739, 844, 737), (724, 860, 722, 723), (737, 844, 740, 736), (736, 740, 741, 735), (735, 741, 742, 734), (1276, 1279, 743, 733), (733, 743, 744, 732), (732, 744, 745, 731), (731, 745, 746, 730), (729, 861, 747, 728), (727, 862, 748, 726), (1456, 1428, 749, 725), (801, 800, 858, 823), (770, 769, 842, 817), (823, 858, 756, 757), (817, 842, 776, 777), (777, 776, 778, 779), (779, 778, 780, 781), (781, 780, 782, 783), (783, 782, 784, 785), (785, 784, 786, 787), (787, 786, 788, 789), (807, 863, 795, 796), (804, 864, 798, 799), (1427, 1429, 800, 801), (789, 788, 863, 807), (730, 746, 861, 729), (851, 811, 808, 856), (1332, 789, 807, 1336), (791, 790, 806, 868), (793, 792, 867, 866), (794, 793, 866, 865), (746, 794, 865, 861), (792, 791, 868, 867), (773, 772, 843, 833), (821, 859, 759, 760), (796, 795, 864, 804), (728, 747, 862, 727), (1004, 1342, 1541, 1513, 1005, 870, 1488, 1572, 1337, 804), (869, 797, 870, 871), (1028, 1029, 782, 780), (918, 883, 815, 816), (1029, 1030, 784, 782), (1030, 1031, 786, 784), (1126, 1125, 790, 791), (1033, 1032, 863, 788), (1034, 1016, 841, 845), (1031, 1033, 788, 786), (1035, 1034, 845, 846), (1032, 1023, 795, 863), (1036, 1035, 846, 847), (1022, 1037, 798, 864), (1039, 1038, 854, 855), (1284, 1036, 847, 1278), (1458, 1015, 800, 1429), (1000, 1004, 804, 799), (1041, 1039, 855, 828), (875, 872, 756, 755), (903, 899, 737, 736), (1121, 1127, 783, 785), (1042, 1040, 848, 849), (1123, 1106, 817, 777), (1043, 1042, 849, 850), (1026, 1043, 850, 851), (902, 904, 768, 769), (1044, 1010, 857, 853), (1038, 1044, 853, 854), (920, 919, 727, 726), (891, 916, 802, 805), (921, 917, 812, 813), (897, 918, 816, 818), (1005, 1003, 871, 870), (877, 888, 750, 830), (1122, 1118, 844, 831), (1582, 1580, 797, 806), (1587, 1582, 806, 1487), (1581, 1583, 807, 796), (922, 896, 840, 763), (1107, 1104, 843, 834), (1346, 1115, 789, 1332), (1001, 1006, 867, 868), (1127, 1113, 781, 783), (1007, 994, 819, 860), (906, 923, 725, 724), (1128, 1126, 791, 792), (1006, 1008, 866, 867), (988, 1007, 860, 749), (1394, 920, 726, 1390), (1129, 1128, 792, 793), (1008, 1009, 865, 866), (925, 924, 729, 728), (997, 998, 822, 859), (919, 925, 728, 727), (1124, 1129, 793, 794), (1009, 991, 861, 865), (900, 874, 739, 738), (924, 926, 730, 729), (1045, 1041, 828, 827), (926, 927, 731, 730), (928, 922, 763, 764), (1240, 1045, 827, 1235), (927, 929, 732, 731), (1281, 921, 813, 1277), (930, 928, 764, 765), (1190, 1046, 826, 1185), (929, 931, 733, 732), (1236, 930, 765, 1233), (1280, 907, 734, 1276), (1019, 1047, 825, 824), (1283, 947, 907, 1280), (1112, 1286, 1279, 742), (986, 987, 931, 929), (180, 489, 1268, 1264), (1282, 952, 921, 1281), (985, 986, 929, 927), (1040, 1284, 1278, 848), (955, 953, 922, 928), (984, 985, 927, 926), (983, 984, 926, 924), (970, 933, 874, 900), (981, 954, 925, 919), (954, 983, 924, 925), (1395, 951, 920, 1394), (973, 982, 923, 906), (953, 941, 896, 922), (960, 936, 888, 877), (969, 950, 918, 897), (884, 1281, 1277, 814), (951, 981, 919, 920), (971, 945, 904, 902), (972, 943, 899, 903), (958, 932, 872, 875), (1189, 975, 910, 1186), (947, 974, 908, 907), (946, 973, 906, 905), (355, 1251, 1269, 502), (974, 972, 903, 908), (944, 971, 902, 901), (943, 970, 900, 899), (1341, 944, 901, 1338), (941, 969, 897, 896), (417, 694, 1181, 1171), (825, 1185, 1182, 754), (767, 1183, 1184, 836), (931, 1280, 1276, 733), (936, 966, 889, 888), (966, 964, 885, 889), (935, 963, 882, 881), (1238, 962, 880, 1237), (934, 961, 879, 878), (961, 960, 877, 879), (1188, 959, 876, 1187), (963, 946, 905, 882), (959, 958, 875, 876), (933, 938, 892, 874), (932, 957, 873, 872), (976, 977, 912, 911), (977, 978, 913, 912), (978, 1086, 996, 913), (935, 881, 994, 1084), (968, 942, 898, 895), (965, 980, 915, 887), (987, 1283, 1280, 931), (231, 639, 980, 965), (654, 147, 942, 968), (110, 111, 935, 979), (109, 110, 979, 978), (651, 109, 978, 977), (108, 651, 977, 976), (1535, 1547, 1407, 1320), (581, 107, 957, 932), (548, 150, 938, 933), (105, 106, 958, 959), (545, 4, 946, 963), (939, 105, 959, 1188), (526, 101, 960, 961), (270, 526, 961, 934), (1197, 104, 962, 1238), (111, 545, 963, 935), (102, 103, 964, 966), (483, 102, 966, 936), (1047, 1190, 1185, 825), (15, 1064, 1271, 566), (962, 1188, 1187, 880), (140, 477, 969, 941), (1298, 146, 944, 1341), (452, 44, 970, 943), (146, 584, 971, 944), (42, 43, 972, 974), (145, 144, 948, 945), (4, 515, 973, 946), (41, 42, 974, 947), (1075, 143, 975, 1189), (106, 581, 932, 958), (43, 452, 943, 972), (584, 145, 945, 971), (35, 686, 981, 951), (40, 1048, 1283, 987), (477, 153, 950, 969), (101, 483, 936, 960), (486, 140, 941, 953), (515, 34, 982, 973), (1354, 35, 951, 1395), (36, 614, 983, 954), (686, 36, 954, 981), (44, 548, 933, 970), (614, 37, 984, 983), (37, 38, 985, 984), (141, 486, 953, 955), (1058, 1285, 1284, 1040), (38, 39, 986, 985), (1265, 192, 952, 1282), (142, 141, 955, 956), (39, 40, 987, 986), (1200, 142, 956, 1239), (1048, 41, 947, 1283), (1103, 1083, 991, 1009), (1095, 1087, 998, 997), (1102, 1103, 1009, 1008), (1091, 1090, 1007, 988), (1101, 1102, 1008, 1006), (1090, 1084, 994, 1007), (1098, 1101, 1006, 1001), (1100, 1089, 1003, 1005), (1071, 718, 705, 1099), (1344, 1096, 999, 1343), (1086, 1095, 997, 996), (935, 1084, 1085, 979), (1086, 978, 979, 1085), (1096, 1094, 993, 999), (1083, 1093, 992, 991), (1082, 1092, 990, 989), (1460, 1091, 988, 1457), (1093, 1082, 989, 992), (1400, 1097, 1000, 1397), (1088, 1098, 1001, 1002), (1089, 1088, 1002, 1003), (1069, 1063, 1047, 1019), (1193, 1062, 1046, 1190), (1243, 1061, 1045, 1240), (1061, 1059, 1041, 1045), (198, 1259, 1272, 588), (490, 1268, 1285, 1058), (1144, 1287, 1286, 1112), (1059, 1057, 1039, 1041), (1459, 1049, 1015, 1458), (1057, 1081, 1038, 1039), (1000, 1097, 1080, 1037), (1079, 1053, 1023, 1032), (1078, 1055, 1033, 1031), (1056, 1050, 1016, 1034), (1055, 1079, 1032, 1033), (1114, 1025, 1024, 1123), (1024, 1072, 1152, 1123), (1072, 585, 159, 1152), (1052, 1070, 1021, 1020), (1051, 1069, 1019, 1018), (1050, 1068, 1017, 1016), (1049, 1051, 1018, 1015), (187, 657, 1274, 1257), (1242, 1066, 1013, 1241), (348, 1244, 1275, 670), (551, 1270, 1287, 1144), (847, 814, 1277, 1278), (1053, 1071, 1022, 1023), (1070, 1072, 1024, 1021), (1031, 1116, 1146, 1078), (1054, 1074, 1026, 1027), (1078, 1146, 224, 590), (224, 211, 589, 590), (642, 493, 1074, 1054), (211, 198, 588, 589), (608, 585, 1072, 1070), (592, 718, 1071, 1053), (473, 472, 1052, 1065), (183, 1150, 1288, 1261), (1174, 473, 1065, 1192), (1224, 474, 1066, 1242), (476, 475, 1067, 1068), (594, 611, 1051, 1049), (510, 476, 1068, 1050), (611, 521, 1069, 1051), (472, 608, 1070, 1052), (1259, 185, 587, 1272), (185, 172, 586, 587), (172, 159, 585, 586), (591, 646, 1079, 1055), (487, 510, 1050, 1056), (590, 591, 1055, 1078), (646, 592, 1053, 1079), (1004, 1022, 1071, 1099), (543, 496, 1081, 1057), (1425, 594, 1049, 1459), (525, 543, 1057, 1059), (352, 1248, 1289, 1166), (182, 1203, 1290, 1262), (353, 1249, 1291, 1216), (524, 525, 1059, 1061), (1227, 524, 1061, 1243), (1177, 523, 1062, 1193), (521, 522, 1063, 1069), (720, 662, 1088, 1089), (662, 682, 1098, 1088), (1373, 263, 1097, 1400), (556, 716, 1082, 1093), (1424, 558, 1091, 1460), (716, 557, 1092, 1082), (644, 556, 1093, 1083), (520, 276, 1094, 1096), (516, 517, 1085, 1084), (517, 518, 1086, 1085), (518, 681, 1095, 1086), (1325, 520, 1096, 1344), (263, 705, 718, 593), (704, 720, 1089, 1100), (682, 631, 1101, 1098), (577, 516, 1084, 1090), (631, 630, 1102, 1101), (558, 577, 1090, 1091), (630, 629, 1103, 1102), (681, 519, 1087, 1095), (629, 644, 1083, 1103), (1153, 1137, 1129, 1124), (1137, 1136, 1128, 1129), (1136, 1135, 1126, 1128), (274, 1160, 1177, 522), (1349, 1133, 1115, 1346), (1139, 1130, 1104, 1107), (1151, 1134, 1118, 1122), (1152, 1131, 1106, 1123), (1013, 1191, 1184, 837), (1135, 1154, 1125, 1126), (1134, 1148, 1119, 1118), (1148, 1147, 1117, 1119), (1133, 1146, 1116, 1115), (235, 1157, 1178, 635), (1147, 1144, 1112, 1117), (1287, 1143, 1111, 1286), (1143, 1142, 1110, 1111), (1142, 1141, 1109, 1110), (1141, 1140, 1108, 1109), (1516, 1139, 1107, 1515), (104, 939, 1188, 962), (144, 1075, 1189, 948), (404, 622, 1179, 1170), (1063, 1193, 1190, 1047), (248, 1158, 1180, 707), (1140, 1153, 1124, 1108), (555, 241, 1153, 1140), (909, 1186, 1183, 767), (1066, 1192, 1191, 1013), (1031, 1030, 1121, 1116), (474, 1174, 1192, 1066), (522, 1177, 1193, 1063), (1479, 470, 1139, 1516), (554, 555, 1140, 1141), (553, 554, 1141, 1142), (552, 553, 1142, 1143), (1270, 552, 1143, 1287), (550, 551, 1144, 1147), (1127, 1121, 1030, 1029), (237, 224, 1146, 1133), (549, 550, 1147, 1148), (574, 549, 1148, 1134), (661, 238, 1154, 1135), (1127, 1029, 1028, 1113), (159, 471, 1131, 1152), (467, 574, 1134, 1151), (470, 678, 1130, 1139), (1305, 237, 1133, 1349), (1113, 1028, 1025, 1114), (239, 661, 1135, 1136), (240, 239, 1136, 1137), (241, 240, 1137, 1153), (443, 535, 1176, 1173), (313, 460, 1175, 1163), (880, 1187, 1182, 753), (535, 79, 1138, 1176), (78, 1138, 939, 104), (66, 1149, 940, 92), (92, 940, 1077, 118), (118, 1077, 1076, 131), (131, 1076, 1075, 144), (473, 1174, 1073, 157), (157, 1073, 1155, 170), (170, 1155, 1150, 183), (1261, 1288, 1145, 196), (196, 1145, 1132, 209), (209, 1132, 1156, 222), (222, 1156, 1157, 235), (635, 1178, 1158, 248), (707, 1180, 1159, 261), (1416, 1434, 1160, 274), (66, 287, 1161, 1149), (287, 300, 1162, 1161), (300, 313, 1163, 1162), (460, 326, 1164, 1175), (326, 339, 1165, 1164), (339, 352, 1166, 1165), (1248, 365, 1167, 1289), (365, 378, 1168, 1167), (378, 391, 1169, 1168), (391, 404, 1170, 1169), (622, 417, 1171, 1179), (694, 430, 1172, 1181), (1445, 443, 1173, 1461), (523, 1227, 1243, 1062), (475, 1224, 1242, 1067), (734, 742, 1279, 1276), (1062, 1243, 1240, 1046), (143, 1200, 1239, 975), (103, 1197, 1238, 964), (964, 1238, 1237, 885), (975, 1239, 1236, 910), (910, 1236, 1233, 766), (1046, 1240, 1235, 826), (766, 1233, 1234, 837), (826, 1235, 1232, 753), (418, 695, 1231, 1221), (247, 1208, 1230, 708), (405, 623, 1229, 1220), (234, 1207, 1228, 636), (1014, 1241, 1234, 838), (273, 1210, 1227, 523), (885, 1237, 1232, 752), (444, 536, 1226, 1223), (314, 461, 1225, 1213), (536, 78, 1195, 1226), (77, 1195, 1197, 103), (67, 1194, 1196, 93), (93, 1196, 1198, 117), (117, 1198, 1199, 130), (130, 1199, 1200, 143), (474, 1224, 1201, 156), (156, 1201, 1202, 169), (169, 1202, 1203, 182), (1262, 1290, 1204, 195), (195, 1204, 1205, 208), (208, 1205, 1206, 221), (221, 1206, 1207, 234), (636, 1228, 1208, 247), (708, 1230, 1209, 260), (1417, 1435, 1210, 273), (67, 288, 1211, 1194), (288, 301, 1212, 1211), (301, 314, 1213, 1212), (461, 327, 1214, 1225), (327, 340, 1215, 1214), (340, 353, 1216, 1215), (1249, 366, 1217, 1291), (366, 379, 1218, 1217), (379, 392, 1219, 1218), (392, 405, 1220, 1219), (623, 418, 1221, 1229), (695, 431, 1222, 1231), (1446, 444, 1223, 1462), (350, 1246, 1273, 600), (178, 177, 1267, 1266), (179, 178, 1266, 1265), (181, 180, 1264, 1263), (1203, 181, 1263, 1290), (1150, 182, 1262, 1288), (184, 183, 1261, 1260), (587, 184, 1260, 1272), (1301, 185, 1259, 1350), (657, 186, 1258, 1274), (188, 187, 1257, 1256), (189, 188, 1256, 1255), (551, 189, 1255, 1270), (357, 1253, 1254, 358), (356, 1252, 1253, 357), (502, 1269, 1252, 356), (354, 1250, 1251, 355), (1216, 1291, 1250, 354), (1166, 1289, 1249, 353), (351, 1247, 1248, 352), (600, 1273, 1247, 351), (1314, 1351, 1246, 350), (670, 1275, 1245, 349), (347, 937, 1244, 348), (346, 949, 937, 347), (566, 1271, 949, 346), (358, 1254, 1060, 26), (177, 52, 967, 1267), (26, 1060, 967, 52), (14, 1064, 1048, 40), (1529, 1545, 1351, 1314), (1555, 1301, 1350, 1577), (1559, 1305, 1349, 1576), (471, 1322, 1348, 1131), (1131, 1348, 1347, 1106), (1576, 1349, 1346, 1575), (260, 1209, 1404, 1376), (431, 1363, 1405, 1222), (1482, 704, 1100, 1514, 1542, 1345, 1099, 705, 1328, 1566), (1552, 1298, 1341, 1574), (107, 1295, 1340, 957), (957, 1340, 1339, 873), (1574, 1341, 1338, 1573), (1575, 1346, 1332, 1568), (1583, 1584, 1336, 807), (1514, 1100, 1005, 1513, 1541, 1342, 1004, 1099, 1345, 1542), (1568, 1332, 1336, 1571), (1567, 1331, 1334, 1570), (822, 1335, 1330, 758), (1534, 1540, 1329, 1319), (998, 1343, 1335, 822), (1533, 1539, 1327, 1318), (1573, 1338, 1331, 1567), (1536, 1538, 1324, 1321), (1526, 1537, 1323, 1311), (1106, 1347, 1334, 817), (1538, 1548, 1293, 1324), (873, 1339, 1330, 757), (81, 1293, 1295, 107), (1522, 1292, 1294, 1523), (1523, 1294, 1296, 1550), (1550, 1296, 1297, 1551), (1551, 1297, 1298, 1552), (1563, 1322, 1299, 1553), (1553, 1299, 1300, 1554), (1554, 1300, 1301, 1555), (1577, 1350, 1302, 1556), (1556, 1302, 1303, 1557), (1557, 1303, 1304, 1558), (1558, 1304, 1305, 1559), (1565, 1326, 1306, 1560), (1522, 1524, 1309, 1292), (1524, 1525, 1310, 1309), (1525, 1526, 1311, 1310), (1537, 1527, 1312, 1323), (1527, 1528, 1313, 1312), (1528, 1529, 1314, 1313), (1545, 1530, 1315, 1351), (1530, 1531, 1316, 1315), (1531, 1532, 1317, 1316), (1532, 1533, 1318, 1317), (1539, 1534, 1319, 1327), (1540, 1535, 1320, 1329), (1549, 1536, 1321, 1463), (430, 1362, 1403, 1172), (261, 1159, 1402, 1375), (557, 1384, 1401, 1092), (1359, 1442, 1520, 1518), (593, 1386, 1399, 1080), (1080, 1399, 1398, 1037), (1561, 1307, 263, 1373, 1406, 1578, 1519, 1372, 264, 1477), (1092, 1401, 1396, 990), (1438, 1354, 1395, 1431), (1431, 1395, 1394, 1430), (1430, 1394, 1390, 1456), (1037, 1398, 1393, 798), (799, 798, 1393, 1391), (726, 748, 1392, 1390), (426, 1358, 1389, 676), (265, 663, 1388, 1371), (428, 1360, 1387, 606), (9, 1352, 1385, 572), (433, 1365, 1383, 508), (258, 495, 1382, 1378), (990, 1396, 1392, 748), (1432, 1397, 1391, 1427), (256, 255, 1381, 1380), (257, 256, 1380, 1379), (259, 258, 1378, 1377), (1209, 259, 1377, 1404), (1159, 260, 1376, 1402), (262, 261, 1375, 1374), (593, 262, 1374, 1386), (663, 264, 1372, 1388), (266, 265, 1371, 1370), (267, 266, 1370, 1369), (557, 267, 1369, 1384), (435, 1367, 1368, 436), (434, 1366, 1367, 435), (508, 1383, 1366, 434), (432, 1364, 1365, 433), (1222, 1405, 1364, 432), (1172, 1403, 1363, 431), (429, 1361, 1362, 430), (606, 1387, 1361, 429), (1320, 1407, 1360, 428), (676, 1389, 1359, 427), (425, 1357, 1358, 426), (424, 1356, 1357, 425), (572, 1385, 1356, 424), (436, 1368, 1353, 32), (255, 58, 1355, 1381), (32, 1353, 1355, 58), (1436, 1352, 1354, 1438), (8, 1436, 1438, 34), (993, 1432, 1427, 801), (923, 1430, 1456, 725), (982, 1431, 1430, 923), (34, 1438, 1431, 982), (1094, 1433, 1432, 993), (276, 1414, 1433, 1094), (1547, 1549, 1463, 1407), (1363, 1446, 1462, 1405), (1376, 1404, 1435, 1417), (1362, 1445, 1461, 1403), (1375, 1402, 1434, 1416), (1384, 1424, 1460, 1401), (691, 427, 1507, 1512), (1442, 440, 1508, 1520), (1401, 1460, 1457, 1396), (1398, 1458, 1429, 1393), (1391, 1393, 1429, 1427), (1390, 1392, 1428, 1456), (1358, 1441, 1455, 1389), (1371, 1388, 1426, 1412), (1360, 1443, 1454, 1387), (1352, 1436, 1453, 1385), (1365, 1448, 1452, 1383), (1378, 1382, 1423, 1419), (1396, 1457, 1428, 1392), (1380, 1381, 1422, 1421), (1379, 1380, 1421, 1420), (1377, 1378, 1419, 1418), (1404, 1377, 1418, 1435), (1402, 1376, 1417, 1434), (1374, 1375, 1416, 1415), (1386, 1374, 1415, 1425), (1388, 1372, 1413, 1426), (1370, 1371, 1412, 1411), (1369, 1370, 1411, 1410), (1384, 1369, 1410, 1424), (1367, 1450, 1451, 1368), (1366, 1449, 1450, 1367), (1383, 1452, 1449, 1366), (1364, 1447, 1448, 1365), (1405, 1462, 1447, 1364), (1403, 1461, 1446, 1363), (1361, 1444, 1445, 1362), (1387, 1454, 1444, 1361), (1407, 1463, 1443, 1360), (1389, 1455, 1442, 1359), (1357, 1440, 1441, 1358), (1356, 1439, 1440, 1357), (1385, 1453, 1439, 1356), (1368, 1451, 1408, 1353), (1381, 1355, 1409, 1422), (1353, 1408, 1409, 1355), (619, 414, 1506, 1511), (388, 401, 1505, 1504), (375, 388, 1504, 1503), (362, 375, 1503, 1502), (1245, 362, 1502, 1517), (336, 349, 1501, 1500), (323, 336, 1500, 1499), (457, 323, 1499, 1509), (297, 310, 1498, 1497), (284, 297, 1497, 1496), (63, 284, 1496, 1494), (704, 1482, 1566, 1328, 705, 263, 1307, 1561, 1477, 264), (632, 1481, 1476, 251), (225, 1474, 1475, 238), (212, 1473, 1474, 225), (199, 1472, 1473, 212), (1258, 1493, 1472, 199), (173, 1470, 1471, 186), (160, 1469, 1470, 173), (470, 1479, 1469, 160), (134, 1467, 1468, 147), (121, 1466, 1467, 134), (89, 1495, 1466, 121), (63, 1494, 1495, 89), (532, 82, 1464, 1510), (310, 457, 1509, 1498), (440, 532, 1510, 1508), (1004, 1000, 1037, 1022), (898, 1489, 1483, 771), (401, 619, 1511, 1505), (414, 691, 1512, 1506), (771, 1483, 1486, 834), (790, 1484, 1487, 806), (1125, 1491, 1484, 790), (942, 1490, 1489, 898), (147, 1468, 1490, 942), (1154, 1492, 1491, 1125), (238, 1475, 1492, 1154), (186, 1471, 1493, 1258), (349, 1245, 1517, 1501), (1563, 1479, 1516, 1544), (1544, 1516, 1515, 1543), (427, 1359, 1518, 1507), (1578, 1406, 1373, 1414, 1437, 1579, 1521, 1413, 1372, 1519), (1588, 1587, 1487, 1571), (1543, 1515, 1486, 1570), (1548, 1464, 1465, 1546), (1293, 1548, 1546, 1295), (1347, 1543, 1570, 1334), (1584, 1588, 1571, 1336), (1348, 1544, 1543, 1347), (1322, 1563, 1544, 1348), (1518, 1520, 1549, 1547), (1520, 1508, 1536, 1549), (1512, 1507, 1535, 1540), (1511, 1506, 1534, 1539), (1504, 1505, 1533, 1532), (1503, 1504, 1532, 1531), (1502, 1503, 1531, 1530), (1517, 1502, 1530, 1545), (1500, 1501, 1529, 1528), (1499, 1500, 1528, 1527), (1509, 1499, 1527, 1537), (1497, 1498, 1526, 1525), (1496, 1497, 1525, 1524), (1494, 1496, 1524, 1522), (1437, 1414, 276, 1308, 1562, 1478, 277, 1413, 1521, 1579), (1481, 1565, 1560, 1476), (1474, 1558, 1559, 1475), (1473, 1557, 1558, 1474), (1472, 1556, 1557, 1473), (1493, 1577, 1556, 1472), (1470, 1554, 1555, 1471), (1469, 1553, 1554, 1470), (1479, 1563, 1553, 1469), (1467, 1551, 1552, 1468), (1466, 1550, 1551, 1467), (1495, 1523, 1550, 1466), (1494, 1522, 1523, 1495), (1510, 1464, 1548, 1538), (1498, 1509, 1537, 1526), (1508, 1510, 1538, 1536), (1308, 276, 520, 1325, 1564, 1480, 519, 277, 1478, 1562), (1489, 1573, 1567, 1483), (1505, 1511, 1539, 1533), (1506, 1512, 1540, 1534), (1483, 1567, 1570, 1486), (1484, 1568, 1571, 1487), (1491, 1575, 1568, 1484), (1490, 1574, 1573, 1489), (1468, 1552, 1574, 1490), (1471, 1555, 1577, 1493), (1501, 1517, 1545, 1529), (1507, 1518, 1547, 1535), (1595, 1599, 1588, 1584), (1593, 1595, 1584, 1583), (1594, 1593, 1583, 1581), (1598, 1592, 1582, 1587), (1592, 1591, 1580, 1582), (1585, 1581, 796, 1333, 1569, 1485, 797, 1580, 1586, 1589), (1397, 1432, 1433, 1400), (1458, 1398, 1399, 1459), (1399, 1386, 1425, 1459), (1400, 1433, 1414, 1373), (948, 1065, 1052, 945), (1189, 1192, 1065, 948), (945, 1052, 1020, 904), (1241, 1236, 1239, 1242), (1242, 1239, 956, 1067), (955, 1068, 1067, 956), (1191, 1192, 1189, 1186), (928, 1017, 1068, 955), (166, 488, 487, 153), (179, 489, 488, 166), (1265, 1268, 489, 179), (153, 487, 1056, 950), (950, 1056, 1034, 918), (952, 1058, 1040, 921), (490, 1058, 952, 192), (1284, 1285, 1282, 1281), (1285, 1268, 1265, 1282), (965, 1074, 493, 231), (887, 1026, 1074, 965), (231, 493, 492, 218), (218, 492, 491, 205), (205, 491, 490, 192), (244, 494, 642, 639), (257, 495, 714, 711), (1420, 1423, 1382, 1379), (711, 714, 494, 244), (1379, 1382, 495, 257), (270, 496, 1423, 1420), (934, 1081, 496, 270), (878, 1038, 1081, 934), (1054, 980, 639, 642), (980, 1054, 1027, 915), (1597, 1600, 1596, 1594, 1581, 1585, 1589, 1586, 1580, 1591), (632, 251, 1591, 1592), (1481, 632, 1592, 1598), (250, 633, 1593, 1594), (633, 1326, 1595, 1593), (1560, 1306, 250, 1594, 1596, 1600, 1597, 1591, 251, 1476), (1326, 1565, 1599, 1595), (1475, 1559, 1565, 1481), (1492, 1475, 1481, 1598), (1491, 1492, 1598, 1587), (1575, 1588, 1599, 1576), (1576, 1599, 1565, 1559), (150, 149, 468, 467), (149, 148, 469, 468), (148, 654, 678, 469), (938, 150, 467, 1151), (892, 938, 1151, 1122), (968, 895, 1104, 1130), (1130, 678, 654, 968), (1480, 1564, 1325, 1295, 1546, 1465, 108, 519), (1080, 1097, 263, 593), (914, 913, 996, 995), (1087, 519, 108, 976), (976, 911, 998, 1087), (1343, 1339, 1340, 1344), (1344, 1340, 1295, 1325), (1343, 998, 911, 1339), (1575, 1491, 1587, 1588), (893, 892, 1122, 1120), (894, 893, 1120, 1105), (895, 894, 1105, 1104), (909, 904, 1020, 1012), (1186, 909, 1012, 1191), (1241, 1014, 930, 1236), (928, 930, 1014, 1017), (878, 916, 1044, 1038), (916, 891, 1010, 1044), (887, 886, 1043, 1026), (886, 917, 1042, 1043), (917, 921, 1040, 1042), (1281, 884, 1036, 1284), (884, 883, 1035, 1036), (883, 918, 1034, 1035), (890, 891, 805, 809, 808, 915), (890, 915, 1027, 1011, 1010, 891)])
me_plane.polygons.foreach_set('material_index', [0, 0, 0, 0, 0, 0, 0, 0, 0, 0, 0, 0, 0, 0, 0, 0, 0, 0, 0, 0, 0, 0, 0, 0, 0, 0, 0, 0, 0, 0, 0, 0, 0, 0, 0, 0, 0, 0, 0, 0, 0, 0, 0, 0, 0, 0, 0, 0, 0, 0, 0, 0, 0, 0, 0, 0, 0, 0, 1, 1, 1, 1, 1, 1, 1, 1, 1, 1, 1, 0, 0, 1, 1, 1, 1, 1, 1, 1, 1, 1, 1, 1, 0, 0, 1, 1, 1, 1, 1, 1, 1, 1, 1, 1, 1, 0, 0, 1, 1, 1, 1, 1, 1, 1, 1, 1, 1, 1, 0, 0, 1, 1, 1, 1, 1, 1, 1, 1, 1, 1, 1, 0, 0, 1, 1, 1, 1, 1, 1, 1, 1, 1, 1, 1, 0, 0, 1, 1, 1, 1, 1, 1, 1, 1, 1, 1, 1, 0, 0, 1, 1, 1, 1, 1, 1, 1, 1, 1, 1, 1, 0, 0, 1, 1, 1, 1, 1, 1, 1, 1, 1, 1, 1, 0, 0, 1, 1, 1, 1, 1, 1, 1, 1, 1, 1, 1, 0, 0, 0, 0, 0, 0, 0, 0, 0, 0, 0, 0, 0, 0, 0, 0, 0, 0, 0, 0, 0, 0, 0, 0, 0, 0, 0, 0, 0, 0, 0, 0, 0, 0, 0, 0, 0, 0, 0, 0, 0, 8, 8, 8, 8, 6, 6, 6, 6, 6, 1, 0, 0, 8, 8, 8, 8, 6, 6, 6, 6, 6, 1, 0, 0, 8, 8, 8, 2, 9, 6, 6, 6, 6, 6, 2, 0, 0, 7, 7, 7, 7, 7, 6, 6, 6, 6, 6, 2, 0, 0, 7, 7, 7, 7, 7, 6, 6, 6, 6, 6, 3, 0, 0, 7, 7, 7, 7, 7, 6, 6, 6, 6, 6, 2, 0, 0, 7, 7, 7, 7, 7, 6, 6, 6, 6, 6, 1, 0, 0, 7, 7, 7, 7, 7, 6, 6, 6, 6, 6, 1, 0, 0, 7, 7, 7, 7, 7, 6, 6, 6, 6, 6, 1, 0, 0, 7, 7, 7, 7, 7, 6, 6, 6, 6, 6, 4, 0, 0, 0, 0, 0, 0, 0, 0, 0, 0, 0, 0, 0, 0, 0, 0, 0, 0, 0, 0, 0, 0, 0, 0, 0, 0, 0, 0, 0, 0, 0, 0, 0, 0, 0, 0, 0, 0, 0, 0, 0, 0, 0, 0, 0, 0, 0, 0, 0, 0, 0, 0, 0, 0, 0, 0, 0, 0, 0, 0, 0, 0, 0, 0, 0, 0, 0, 3, 1, 3, 4, 3, 1, 3, 4, 2, 1, 1, 0, 0, 1, 1, 1, 1, 1, 1, 1, 1, 1, 1, 1, 0, 0, 0, 0, 3, 1, 3, 1, 4, 1, 1, 1, 2, 1, 4, 0, 0, 1, 1, 1, 1, 1, 1, 1, 1, 1, 1, 1, 0, 0, 0, 0, 1, 1, 1, 0, 0, 0, 0, 0, 6, 6, 6, 6, 6, 6, 6, 6, 6, 6, 0, 0, 0, 1, 1, 1, 1, 1, 1, 1, 1, 1, 1, 6, 1, 0, 0, 1, 1, 1, 1, 1, 1, 1, 1, 1, 1, 1, 0, 0, 1, 6, 6, 6, 6, 6, 1, 8, 8, 8, 8, 0, 0, 0, 0, 2, 1, 1, 1, 1, 4, 0, 0, 0, 0, 1, 1, 2, 1, 4, 1, 2, 2, 3, 1, 0, 0, 0, 1, 1, 1, 1, 1, 1, 1, 1, 1, 1, 0, 2, 1, 1, 2, 1, 3, 0, 0, 0, 0, 0, 3, 1, 3, 4, 2, 1, 3, 3, 4, 1, 0, 0, 0, 1, 1, 1, 1, 1, 1, 1, 1, 1, 1, 1, 3, 1, 1, 1, 6, 0, 0, 3, 6, 6, 6, 6, 6, 1, 4, 1, 3, 4, 0, 0, 1, 1, 1, 1, 1, 1, 1, 1, 1, 1, 1, 0, 0, 0, 0, 1, 1, 8, 1, 1, 1, 1, 4, 0, 0, 0, 0, 0, 7, 7, 7, 7, 7, 7, 7, 8, 8, 8, 0, 0, 0, 1, 1, 1, 1, 1, 1, 1, 1, 1, 1, 1, 8, 1, 1, 1, 1, 1, 6, 0, 0, 1, 6, 6, 6, 6, 6, 1, 1, 8, 8, 8, 0, 0, 1, 1, 1, 1, 1, 1, 1, 1, 1, 1, 1, 0, 0, 0, 0, 1, 1, 1, 2, 1, 1, 1, 1, 1, 1, 1, 1, 1, 1, 1, 1, 1, 1, 1, 1, 1, 1, 1, 1, 1, 1, 1, 1, 1, 1, 1, 1, 1, 1, 1, 1, 1, 1, 1, 1, 1, 1, 1, 1, 1, 1, 1, 1, 1, 1, 1, 1, 1, 1, 1, 1, 1, 1, 1, 1, 1, 1, 1, 1, 1, 1, 1, 1, 1, 1, 1, 1, 1, 1, 1, 4, 1, 2, 1, 2, 2, 3, 2, 2, 2, 2, 2, 2, 2, 2, 2, 2, 4, 2, 1, 1, 3, 2, 3, 2, 2, 1, 2, 2, 1, 1, 1, 1, 4, 1, 3, 5, 5, 5, 1, 3, 3, 4, 3, 4, 1, 3, 4, 4, 1, 3, 4, 1, 4, 1, 3, 4, 1, 1, 2, 1, 1, 2, 1, 1, 1, 2, 1, 1, 1, 2, 1, 3, 1, 6, 1, 1, 2, 1, 1, 1, 1, 1, 1, 1, 1, 1, 1, 1, 1, 1, 1, 1, 1, 1, 1, 1, 1, 1, 1, 1, 1, 1, 1, 1, 1, 1, 1, 1, 1, 1, 1, 1, 1, 1, 1, 1, 1, 1, 1, 1, 1, 1, 1, 1, 1, 1, 1, 1, 1, 1, 1, 1, 1, 1, 1, 1, 1, 1, 1, 1, 1, 1, 2, 1, 1, 1, 1, 1, 1, 1, 1, 1, 1, 1, 1, 1, 1, 1, 1, 1, 1, 1, 1, 1, 1, 1, 1, 1, 1, 1, 1, 1, 1, 1, 1, 1, 1, 4, 4, 4, 4, 4, 4, 4, 4, 2, 4, 4, 1, 1, 4, 4, 4, 4, 4, 4, 4, 4, 2, 2, 2, 2, 6, 1, 3, 2, 2, 2, 2, 2, 2, 2, 2, 2, 2, 2, 2, 2, 2, 2, 7, 2, 1, 3, 1, 2, 2, 2, 1, 2, 6, 1, 6, 2, 2, 2, 6, 2, 2, 2, 2, 2, 2, 2, 6, 6, 6, 2, 2, 2, 2, 2, 2, 2, 2, 1, 6, 1, 2, 2, 2, 2, 4, 4, 4, 4, 4, 4, 4, 4, 4, 4, 4, 4, 6, 4, 4, 4, 4, 4, 4, 4, 4, 3, 3, 3, 6, 3, 3, 3, 3, 2, 3, 3, 3, 3, 6, 3, 3, 3, 3, 3, 3, 1, 1, 1, 2, 6, 3, 3, 1, 2, 2, 2, 2, 3, 3, 3, 3, 3, 3, 2, 3, 3, 3, 3, 2, 3, 3, 3, 3, 2, 3, 3, 3, 1, 1, 1, 1, 0, 0, 0, 0, 0, 6, 6, 6, 6, 6, 6, 6, 6, 6, 6, 0, 0, 0, 1, 1, 1, 1, 1, 1, 1, 1, 1, 1, 2, 2, 1, 2, 1, 1, 1, 1, 1, 2, 1, 1, 1, 6, 1, 6, 2, 6, 1, 1, 1, 1, 0, 0, 0, 0, 0, 6, 6, 6, 6, 6, 6, 6, 6, 6, 6, 0, 0, 0, 1, 1, 1, 1, 1, 1, 1, 1, 1, 1, 1, 0, 0, 6, 6, 6, 6, 6, 7, 7, 7, 7, 7, 0, 0, 1, 1, 1, 1, 1, 1, 1, 1, 1, 1, 1, 0, 0, 0, 0, 1, 7, 3, 3, 3, 3, 6, 1, 4, 1, 1, 1, 1, 3, 5, 4, 1, 1, 1, 1, 4, 1, 1, 1, 1, 3, 1, 1, 0, 0, 0, 0, 0, 7, 7, 7, 7, 7, 7, 7, 9, 0, 0, 0, 1, 1, 1, 1, 1, 1, 1, 1, 1, 1, 1, 6, 4, 1, 2, 2, 8, 4, 1, 1, 1, 2, 1, 1, 1, 8, 1, 1, 1, 6, 4, 4, 0, 0, 6, 6, 6, 6, 6, 8, 8, 8, 8, 0, 0, 1, 1, 1, 1, 1, 1, 1, 1, 1, 1, 1, 0, 0, 0, 0, 0, 4, 1, 1, 1, 4, 4, 1, 1, 6, 1, 6, 4, 1, 1, 4, 2, 1, 1, 1, 8, 1, 1, 1, 6, 4, 0, 0, 6, 6, 6, 6, 6, 8, 8, 8, 8, 0, 0, 1, 1, 1, 1, 1, 1, 1, 1, 1, 1, 1, 0, 0, 0, 1, 1, 1, 1, 1, 1, 1, 1, 0, 0, 0, 8, 9, 7, 7, 7, 7, 7, 7, 7, 0, 0, 0, 0, 1, 1, 1, 2, 1, 1, 1, 1, 1, 3, 1, 1, 3, 3, 7, 1, 3, 3, 1, 8, 5, 3, 0, 0, 3, 5, 3, 3, 1, 1, 1, 1, 1, 1, 1, 1, 1, 1, 1, 0, 0, 0, 8, 9, 7, 7, 7, 7, 7, 7, 7, 0, 0, 0, 0, 1, 1, 1, 8, 1, 1, 1, 1, 1, 3, 1, 1, 7, 1, 1, 5, 5, 5, 5, 5, 5, 4, 2, 2, 4, 1, 1, 1, 1, 1, 1, 1, 1, 1, 1, 1, 1, 1, 1, 1, 1, 1, 1, 1, 1, 1, 1, 1, 1, 1, 1, 1, 1, 1, 1, 1, 1, 5, 5, 5, 5, 5, 5, 5, 7, 1, 1, 1, 1, 1, 1, 1, 1, 1, 1, 1, 1, 2, 1, 1, 1, 1, 1, 1, 1, 1, 1, 1, 1, 1, 1, 1, 1, 1, 1, 1, 1, 1, 1, 1, 1, 1])
me_plane.materials.append(mat_sueloext)
me_plane.materials.append(mat_fachada)
me_plane.materials.append(mat_salon)
me_plane.materials.append(mat_bodega)
me_plane.materials.append(mat_cocina)
me_plane.materials.append(mat_wc)
me_plane.materials.append(mat_suelosalon)
me_plane.materials.append(mat_suelobodega)
me_plane.materials.append(mat_suelococina)
me_plane.materials.append(mat_suelowc)
me_plane.use_remesh_preserve_volume = False
me_plane.use_remesh_preserve_attributes = False
me_plane.use_mirror_vertex_groups = False
me_plane.update()

# ---- objects
ob_point_002 = bpy.data.objects.new('Point.002', light_point_002)
ob_point_001 = bpy.data.objects.new('Point.001', light_point_001)
ob_point = bpy.data.objects.new('Point', light_point)
ob_lamp_013 = bpy.data.objects.new('Lamp.013', light_lamp_013)
ob_lamp_012 = bpy.data.objects.new('Lamp.012', light_lamp_012)
ob_lamp_011 = bpy.data.objects.new('Lamp.011', light_lamp_011)
ob_lamp_010 = bpy.data.objects.new('Lamp.010', light_lamp_010)
ob_lamp_009 = bpy.data.objects.new('Lamp.009', light_lamp_009)
ob_lamp_008 = bpy.data.objects.new('Lamp.008', light_lamp_008)
ob_lamp_007 = bpy.data.objects.new('Lamp.007', light_lamp_007)
ob_lamp_006 = bpy.data.objects.new('Lamp.006', light_lamp_006)
ob_lamp_005 = bpy.data.objects.new('Lamp.005', light_lamp_005)
ob_lamp_004 = bpy.data.objects.new('Lamp.004', light_lamp_004)
ob_lamp_003 = bpy.data.objects.new('Lamp.003', light_lamp_003)
ob_lamp_002 = bpy.data.objects.new('Lamp.002', light_lamp_002)
ob_lamp_001 = bpy.data.objects.new('Lamp.001', light_lamp_001)
ob_plane = bpy.data.objects.new('Plane', me_plane)
ob_lamp = bpy.data.objects.new('Lamp', light_lamp)
ob_camera = bpy.data.objects.new('Camera', cam_camera)

# ---- transforms, parenting, visibility, modifiers, constraints
ob_point_002.location = (-4.815, 5.113, 2.504)
ob_point_002.lineart.crease_threshold = 0.0
ob_point_001.location = (1.202, -0.3854, 2.504)
ob_point_001.lineart.crease_threshold = 0.0
ob_point.location = (-4.36, -0.3854, 2.504)
ob_point.lineart.crease_threshold = 0.0
ob_lamp_013.location = (5.367, 5.395, 3.013)
ob_lamp_013.rotation_euler = (0.6503, 0.05522, 1.866)
ob_lamp_013.lock_rotations_4d = False
ob_lamp_013.empty_display_type = 'ARROWS'
ob_lamp_013.color = (0.0, 0.0, 0.0, 0.0)
ob_lamp_013.lineart.crease_threshold = 0.0
ob_lamp_012.location = (5.367, -1.695, 3.013)
ob_lamp_012.rotation_euler = (0.6503, 0.05522, 1.866)
ob_lamp_012.lock_rotations_4d = False
ob_lamp_012.empty_display_type = 'ARROWS'
ob_lamp_012.color = (0.0, 0.0, 0.0, 0.0)
ob_lamp_012.lineart.crease_threshold = 0.0
ob_lamp_011.location = (5.367, 1.896, 3.013)
ob_lamp_011.rotation_euler = (0.6503, 0.05522, 1.866)
ob_lamp_011.lock_rotations_4d = False
ob_lamp_011.empty_display_type = 'ARROWS'
ob_lamp_011.color = (0.0, 0.0, 0.0, 0.0)
ob_lamp_011.lineart.crease_threshold = 0.0
ob_lamp_010.location = (-2.524, 3.708, 2.638)
ob_lamp_010.lock_rotations_4d = False
ob_lamp_010.empty_display_type = 'ARROWS'
ob_lamp_010.color = (0.0, 0.0, 0.0, 0.0)
ob_lamp_010.lineart.crease_threshold = 0.0
ob_lamp_009.location = (-5.533, 4.274, 2.638)
ob_lamp_009.lock_rotations_4d = False
ob_lamp_009.empty_display_type = 'ARROWS'
ob_lamp_009.color = (0.0, 0.0, 0.0, 0.0)
ob_lamp_009.lineart.crease_threshold = 0.0
ob_lamp_008.location = (-3.666, 5.654, 2.638)
ob_lamp_008.lock_rotations_4d = False
ob_lamp_008.empty_display_type = 'ARROWS'
ob_lamp_008.color = (0.0, 0.0, 0.0, 0.0)
ob_lamp_008.lineart.crease_threshold = 0.0
ob_lamp_007.location = (-5.533, 5.654, 2.638)
ob_lamp_007.lock_rotations_4d = False
ob_lamp_007.empty_display_type = 'ARROWS'
ob_lamp_007.color = (0.0, 0.0, 0.0, 0.0)
ob_lamp_007.lineart.crease_threshold = 0.0
ob_lamp_006.location = (-4.348, -1.695, 3.013)
ob_lamp_006.lock_rotations_4d = False
ob_lamp_006.empty_display_type = 'ARROWS'
ob_lamp_006.color = (0.0, 0.0, 0.0, 0.0)
ob_lamp_006.lineart.crease_threshold = 0.0
ob_lamp_005.location = (-4.348, 0.7055, 3.013)
ob_lamp_005.lock_rotations_4d = False
ob_lamp_005.empty_display_type = 'ARROWS'
ob_lamp_005.color = (0.0, 0.0, 0.0, 0.0)
ob_lamp_005.lineart.crease_threshold = 0.0
ob_lamp_004.location = (2.383, 5.705, 3.013)
ob_lamp_004.lock_rotations_4d = False
ob_lamp_004.empty_display_type = 'ARROWS'
ob_lamp_004.color = (0.0, 0.0, 0.0, 0.0)
ob_lamp_004.lineart.crease_threshold = 0.0
ob_lamp_003.location = (-0.117, 5.705, 3.013)
ob_lamp_003.lock_rotations_4d = False
ob_lamp_003.empty_display_type = 'ARROWS'
ob_lamp_003.color = (0.0, 0.0, 0.0, 0.0)
ob_lamp_003.lineart.crease_threshold = 0.0
ob_lamp_002.location = (1.183, 5.705, 3.013)
ob_lamp_002.lock_rotations_4d = False
ob_lamp_002.empty_display_type = 'ARROWS'
ob_lamp_002.color = (0.0, 0.0, 0.0, 0.0)
ob_lamp_002.lineart.crease_threshold = 0.0
ob_lamp_001.location = (1.183, 0.7055, 3.013)
ob_lamp_001.lock_rotations_4d = False
ob_lamp_001.empty_display_type = 'ARROWS'
ob_lamp_001.color = (0.0, 0.0, 0.0, 0.0)
ob_lamp_001.lineart.crease_threshold = 0.0
ob_plane.location = (0.0, 0.0, 0.0)
ob_plane.lineart.crease_threshold = 0.0
ob_lamp.location = (1.183, -1.695, 3.013)
ob_lamp.lock_rotations_4d = False
ob_lamp.empty_display_type = 'ARROWS'
ob_lamp.color = (0.0, 0.0, 0.0, 0.0)
ob_lamp.lineart.crease_threshold = 0.0
ob_camera.location = (15.17, -7.619, 1.692)
ob_camera.rotation_euler = (1.515, -5.482e-07, 1.071)
ob_camera.scale = (1.0, 1.0, 1.0)
ob_camera.lock_rotations_4d = False
ob_camera.empty_display_type = 'ARROWS'
ob_camera.color = (0.0, 0.0, 0.0, 0.0)
ob_camera.display_type = 'WIRE'
ob_camera.lineart.crease_threshold = 0.0

# ---- collection membership
col_collection_1.objects.link(ob_point_002)
col_collection_1.objects.link(ob_point_001)
col_collection_1.objects.link(ob_point)
col_collection_1.objects.link(ob_lamp_013)
col_collection_1.objects.link(ob_lamp_012)
col_collection_1.objects.link(ob_lamp_011)
col_collection_1.objects.link(ob_lamp_010)
col_collection_1.objects.link(ob_lamp_009)
col_collection_1.objects.link(ob_lamp_008)
col_collection_1.objects.link(ob_lamp_007)
col_collection_1.objects.link(ob_lamp_006)
col_collection_1.objects.link(ob_lamp_005)
col_collection_1.objects.link(ob_lamp_004)
col_collection_1.objects.link(ob_lamp_003)
col_collection_1.objects.link(ob_lamp_002)
col_collection_1.objects.link(ob_lamp_001)
col_collection_1.objects.link(ob_plane)
col_collection_1.objects.link(ob_lamp)
col_collection_1.objects.link(ob_camera)

# ---- scene / render settings (as saved in the file)
scene.camera = ob_camera
scene.frame_start = 1; scene.frame_end = 250; scene.frame_set(1)
scene.render.engine = 'BLENDER_EEVEE_NEXT'
scene.render.resolution_percentage = 50
scene.render.dither_intensity = 0.0
scene.cycles.use_denoising = False
scene.cycles.samples = 128
scene.cycles.sampling_pattern = 'TABULATED_SOBOL'
scene.cycles.use_adaptive_sampling = False
scene.cycles.use_light_tree = False
scene.cycles.blur_glossy = 0.0
scene.cycles.sample_clamp_indirect = 0.0
scene.view_settings.view_transform = 'Standard'
bpy.context.view_layer.update()
